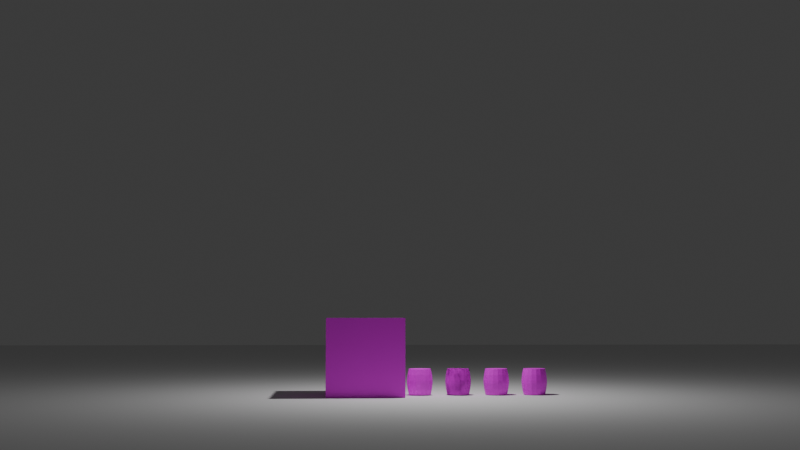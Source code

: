 # Source: uvsection-plane.blend  (saved by Blender 4.2.66; exported with 4.5.12 LTS)
import bpy
from mathutils import Matrix  # noqa: F401  (used for matrix-valued properties, if any)

bpy.ops.wm.read_factory_settings(use_empty=True)
scene = bpy.context.scene
scene.name = 'Scene'

# ---- collections
col_collection = bpy.data.collections.new('Collection'); scene.collection.children.link(col_collection)
col_plane_ref = bpy.data.collections.new('plane ref'); scene.collection.children.link(col_plane_ref)
col_plane = bpy.data.collections.new('plane'); scene.collection.children.link(col_plane)

# ---- images (referenced by path relative to the original .blend; pixels are not part of the script)
import os
ASSET_DIR = os.environ.get("B2B_ASSET_DIR", "")  # directory of the original .blend (textures are referenced by path, not embedded)
HERE = os.path.dirname(os.path.abspath(__file__))  # packed textures are extracted next to this script under _unpacked/

def load_image(name, relpath, width, height, colorspace="sRGB"):
    """Load a texture the original file referenced (path relative to the .blend, or extracted next to this script)."""
    p = next((c for c in (os.path.join(HERE, relpath), os.path.join(ASSET_DIR, relpath)) if relpath and os.path.exists(c)), "")
    if p:
        img = bpy.data.images.load(p, check_existing=True)
        img.name = name
    else:  # same state as the original file: an image datablock whose file is absent (Cycles renders it pink)
        img = bpy.data.images.new(name, width, height)
        img.source = "FILE"
        img.filepath = "//" + (relpath or name)
    img.colorspace_settings.name = colorspace
    return img
img_buildingsderelict0132_600_jpg = load_image('BuildingsDerelict0132_600.jpg', 'BuildingsDerelict0132_600.jpg', 1024, 1024, 'sRGB')
img_istockphoto_600693302_612x612_jpg = load_image('istockphoto-600693302-612x612.jpg', 'istockphoto-600693302-612x612.jpg', 1024, 1024, 'sRGB')
img_spitfire_texture_png = load_image('spitfire-texture.png', 'spitfire-texture.png', 1024, 1024, 'sRGB')

# ---- materials (node trees are filled in below, after node groups)
mat_material = bpy.data.materials.new('Material')
mat_material.alpha_threshold = 0.0
mat_material.use_transparent_shadow = False
mat_material.roughness = 0.5
mat_material.line_color = (0.0, 0.0, 0.0, 1.0)
mat_material_001 = bpy.data.materials.new('Material.001')
mat_plane = bpy.data.materials.new('plane')
mat_plane.alpha_threshold = 0.0
mat_plane.use_transparent_shadow = False
mat_plane.roughness = 0.5
mat_plane.line_color = (0.0, 0.0, 0.0, 1.0)
mat_propeller = bpy.data.materials.new('Propeller')
mat_propeller_base = bpy.data.materials.new('propeller base')
mat_propeller_tip = bpy.data.materials.new('propeller tip')
mat_cockpit = bpy.data.materials.new('cockpit')

# ---- material node trees
mat_material.use_nodes = True; mat_material.node_tree.nodes.clear()
_N = mat_material.node_tree.nodes; _L = mat_material.node_tree.links
n0 = _N.new('ShaderNodeOutputMaterial'); n0.name = 'Material Output'; n0.location = (300, 300)
n1 = _N.new('ShaderNodeBsdfPrincipled'); n1.name = 'Principled BSDF'; n1.location = (10, 300)
n1.inputs[3].default_value = 1.45
n2 = _N.new('ShaderNodeTexImage'); n2.name = 'Image Texture'; n2.location = (-412, 288)
n2.image = img_buildingsderelict0132_600_jpg
_L.new(n1.outputs[0], n0.inputs[0])
_L.new(n2.outputs[0], n1.inputs[0])
n0.is_active_output = True
mat_material_001.use_nodes = True; mat_material_001.node_tree.nodes.clear()
_N = mat_material_001.node_tree.nodes; _L = mat_material_001.node_tree.links
n0 = _N.new('ShaderNodeBsdfPrincipled'); n0.name = 'Principled BSDF'; n0.location = (10, 300)
n1 = _N.new('ShaderNodeOutputMaterial'); n1.name = 'Material Output'; n1.location = (300, 300)
n2 = _N.new('ShaderNodeTexImage'); n2.name = 'Image Texture'; n2.location = (-270, 304)
n2.image = img_istockphoto_600693302_612x612_jpg
n3 = _N.new('ShaderNodeMapping'); n3.name = 'Mapping'; n3.location = (-450, 260)
n4 = _N.new('ShaderNodeTexCoord'); n4.name = 'Texture Coordinate'; n4.location = (-630, 260)
_L.new(n0.outputs[0], n1.inputs[0])
_L.new(n2.outputs[0], n0.inputs[0])
_L.new(n3.outputs[0], n2.inputs[0])
_L.new(n4.outputs[2], n3.inputs[0])
n1.is_active_output = True
mat_plane.use_nodes = True; mat_plane.node_tree.nodes.clear()
_N = mat_plane.node_tree.nodes; _L = mat_plane.node_tree.links
n0 = _N.new('ShaderNodeOutputMaterial'); n0.name = 'Material Output'; n0.location = (300, 300)
n1 = _N.new('ShaderNodeBsdfPrincipled'); n1.name = 'Principled BSDF'; n1.location = (10, 300)
n1.inputs[3].default_value = 1.45
n2 = _N.new('ShaderNodeTexImage'); n2.name = 'Image Texture'; n2.location = (-258, 265)
n2.image = img_spitfire_texture_png
_L.new(n1.outputs[0], n0.inputs[0])
_L.new(n2.outputs[0], n1.inputs[0])
n0.is_active_output = True
mat_propeller.use_nodes = True; mat_propeller.node_tree.nodes.clear()
_N = mat_propeller.node_tree.nodes; _L = mat_propeller.node_tree.links
n0 = _N.new('ShaderNodeBsdfPrincipled'); n0.name = 'Principled BSDF'; n0.location = (10, 300)
n0.inputs[0].default_value = (0.01114, 0.01114, 0.01114, 1.0)
n0.inputs[1].default_value = 0.5
n1 = _N.new('ShaderNodeOutputMaterial'); n1.name = 'Material Output'; n1.location = (300, 300)
_L.new(n0.outputs[0], n1.inputs[0])
n1.is_active_output = True
mat_propeller_base.use_nodes = True; mat_propeller_base.node_tree.nodes.clear()
_N = mat_propeller_base.node_tree.nodes; _L = mat_propeller_base.node_tree.links
n0 = _N.new('ShaderNodeBsdfPrincipled'); n0.name = 'Principled BSDF'; n0.location = (10, 300)
n0.inputs[0].default_value = (0.01207, 0.01207, 0.01207, 1.0)
n0.inputs[1].default_value = 0.5
n1 = _N.new('ShaderNodeOutputMaterial'); n1.name = 'Material Output'; n1.location = (300, 300)
_L.new(n0.outputs[0], n1.inputs[0])
n1.is_active_output = True
mat_propeller_tip.use_nodes = True; mat_propeller_tip.node_tree.nodes.clear()
_N = mat_propeller_tip.node_tree.nodes; _L = mat_propeller_tip.node_tree.links
n0 = _N.new('ShaderNodeBsdfPrincipled'); n0.name = 'Principled BSDF'; n0.location = (10, 300)
n0.inputs[0].default_value = (0.5045, 0.3276, 0.01953, 1.0)
n0.inputs[1].default_value = 0.5
n1 = _N.new('ShaderNodeOutputMaterial'); n1.name = 'Material Output'; n1.location = (300, 300)
_L.new(n0.outputs[0], n1.inputs[0])
n1.is_active_output = True
mat_cockpit.use_nodes = True; mat_cockpit.node_tree.nodes.clear()
_N = mat_cockpit.node_tree.nodes; _L = mat_cockpit.node_tree.links
n0 = _N.new('ShaderNodeBsdfPrincipled'); n0.name = 'Principled BSDF'; n0.location = (10, 300)
n0.inputs[0].default_value = (0.04911, 0.08282, 0.158, 1.0)
n0.inputs[2].default_value = 0.18
n1 = _N.new('ShaderNodeOutputMaterial'); n1.name = 'Material Output'; n1.location = (300, 300)
_L.new(n0.outputs[0], n1.inputs[0])
n1.is_active_output = True

# ---- world
world_world = bpy.data.worlds.new('World'); scene.world = world_world
world_world.use_nodes = True; world_world.node_tree.nodes.clear()
_N = world_world.node_tree.nodes; _L = world_world.node_tree.links
n0 = _N.new('ShaderNodeOutputWorld'); n0.name = 'World Output'; n0.location = (300, 300)
n1 = _N.new('ShaderNodeBackground'); n1.name = 'Background'; n1.location = (10, 300)
n1.inputs[0].default_value = (0.05088, 0.05088, 0.05088, 1.0)
_L.new(n1.outputs[0], n0.inputs[0])
n0.is_active_output = True
world_world.color = (0.05088, 0.05088, 0.05088)
world_world.sun_shadow_jitter_overblur = 0.0

# ---- cameras
cam_camera = bpy.data.cameras.new('Camera')
cam_camera.clip_end = 100.0
cam_camera.ortho_scale = 7.314

# ---- lights
light_light = bpy.data.lights.new('Light', 'POINT')
light_light.energy = 1000.0
light_light.shadow_soft_size = 0.1

# ---- meshes
me_cube_002 = bpy.data.meshes.new('Cube.002')
me_cube_002.from_pydata([(1.0, 1.0, 1.0), (1.0, 1.0, -1.0), (1.0, -1.0, 1.0), (1.0, -1.0, -1.0), (-1.0, 1.0, 1.0), (-1.0, 1.0, -1.0), (-1.0, -1.0, 1.0), (-1.0, -1.0, -1.0)], [], [(0, 4, 6, 2), (3, 2, 6, 7), (7, 6, 4, 5), (5, 1, 3, 7), (1, 0, 2, 3), (5, 4, 0, 1)])
_uv = me_cube_002.uv_layers.new(name='UVMap')
_uv.uv.foreach_set('vector', [0.7212, 0.6486, 0.8222, 0.6486, 0.8222, 0.8148, 0.7212, 0.8148, 0.6201, 0.004022, 0.6201, 0.4693, 0.9364, 0.4693, 0.9364, 0.004022, 0.6422, 0.007378, 0.6422, 0.426, 0.3469, 0.426, 0.3469, 0.007378, 0.125, 0.5, 0.375, 0.5, 0.375, 0.75, 0.125, 0.75, 0.6255, 0.5146, 0.6255, 0.8887, 0.3745, 0.8887, 0.3745, 0.5146, 0.3753, 0.004591, 0.3753, 0.4954, 0.05511, 0.4954, 0.05511, 0.004591])
me_cube_002.materials.append(mat_material)
me_cube_002.use_mirror_vertex_groups = False
me_cube_002.update()
me_cylinder_001 = bpy.data.meshes.new('Cylinder.001')
me_cylinder_001.from_pydata([(0.0, 0.2866, -0.3346), (0.0, 0.2866, 0.3346), (0.1097, 0.2648, -0.3346), (0.1097, 0.2648, 0.3346), (0.2027, 0.2027, -0.3346), (0.2027, 0.2027, 0.3346), (0.2648, 0.1097, -0.3346), (0.2648, 0.1097, 0.3346), (0.2866, 0.0, -0.3346), (0.2866, 0.0, 0.3346), (0.2648, -0.1097, -0.3346), (0.2648, -0.1097, 0.3346), (0.2027, -0.2027, -0.3346), (0.2027, -0.2027, 0.3346), (0.1097, -0.2648, -0.3346), (0.1097, -0.2648, 0.3346), (0.0, -0.2866, -0.3346), (0.0, -0.2866, 0.3346), (-0.1097, -0.2648, -0.3346), (-0.1097, -0.2648, 0.3346), (-0.2027, -0.2027, -0.3346), (-0.2027, -0.2027, 0.3346), (-0.2648, -0.1097, -0.3346), (-0.2648, -0.1097, 0.3346), (-0.2866, 0.0, -0.3346), (-0.2866, 0.0, 0.3346), (-0.2648, 0.1097, -0.3346), (-0.2648, 0.1097, 0.3346), (-0.2027, 0.2027, -0.3346), (-0.2027, 0.2027, 0.3346), (-0.1097, 0.2648, -0.3346), (-0.1097, 0.2648, 0.3346), (1.265e-09, 0.3353, -0.03628), (8.476e-10, 0.3192, -0.1851), (8.476e-10, 0.3192, 0.1851), (1.265e-09, 0.3353, 0.03628), (0.1283, 0.3097, 0.03628), (0.1222, 0.2949, 0.1851), (0.1222, 0.2949, -0.1851), (0.1283, 0.3097, -0.03628), (0.2371, 0.2371, 0.03628), (0.2257, 0.2257, 0.1851), (0.2257, 0.2257, -0.1851), (0.2371, 0.2371, -0.03628), (0.3097, 0.1283, 0.03628), (0.2949, 0.1222, 0.1851), (0.2949, 0.1222, -0.1851), (0.3097, 0.1283, -0.03628), (0.3353, 0.0, 0.03628), (0.3192, 0.0, 0.1851), (0.3192, 0.0, -0.1851), (0.3353, 0.0, -0.03628), (0.3097, -0.1283, 0.03628), (0.2949, -0.1222, 0.1851), (0.2949, -0.1222, -0.1851), (0.3097, -0.1283, -0.03628), (0.2371, -0.2371, 0.03628), (0.2257, -0.2257, 0.1851), (0.2257, -0.2257, -0.1851), (0.2371, -0.2371, -0.03628), (0.1283, -0.3097, 0.03628), (0.1222, -0.2949, 0.1851), (0.1222, -0.2949, -0.1851), (0.1283, -0.3097, -0.03628), (1.265e-09, -0.3353, 0.03628), (8.476e-10, -0.3192, 0.1851), (8.476e-10, -0.3192, -0.1851), (1.265e-09, -0.3353, -0.03628), (-0.1283, -0.3097, 0.03628), (-0.1222, -0.2949, 0.1851), (-0.1222, -0.2949, -0.1851), (-0.1283, -0.3097, -0.03628), (-0.2371, -0.2371, 0.03628), (-0.2257, -0.2257, 0.1851), (-0.2257, -0.2257, -0.1851), (-0.2371, -0.2371, -0.03628), (-0.3097, -0.1283, 0.03628), (-0.2949, -0.1222, 0.1851), (-0.2949, -0.1222, -0.1851), (-0.3097, -0.1283, -0.03628), (-0.3353, 0.0, 0.03628), (-0.3192, 0.0, 0.1851), (-0.3192, 0.0, -0.1851), (-0.3353, 0.0, -0.03628), (-0.3097, 0.1283, 0.03628), (-0.2949, 0.1222, 0.1851), (-0.2949, 0.1222, -0.1851), (-0.3097, 0.1283, -0.03628), (-0.2371, 0.2371, 0.03628), (-0.2257, 0.2257, 0.1851), (-0.2257, 0.2257, -0.1851), (-0.2371, 0.2371, -0.03628), (-0.1283, 0.3097, 0.03628), (-0.1222, 0.2949, 0.1851), (-0.1222, 0.2949, -0.1851), (-0.1283, 0.3097, -0.03628)], [], [(37, 3, 5, 41), (39, 36, 40, 43), (43, 40, 44, 47), (47, 44, 48, 51), (51, 48, 52, 55), (55, 52, 56, 59), (59, 56, 60, 63), (63, 60, 64, 67), (67, 64, 68, 71), (71, 68, 72, 75), (75, 72, 76, 79), (79, 76, 80, 83), (83, 80, 84, 87), (87, 84, 88, 91), (3, 1, 31, 29, 27, 25, 23, 21, 19, 17, 15, 13, 11, 9, 7, 5), (91, 88, 92, 95), (34, 1, 3, 37), (0, 2, 4, 6, 8, 10, 12, 14, 16, 18, 20, 22, 24, 26, 28, 30), (32, 35, 36, 39), (93, 31, 1, 34), (28, 90, 94, 30), (89, 29, 31, 93), (26, 86, 90, 28), (85, 27, 29, 89), (24, 82, 86, 26), (81, 25, 27, 85), (22, 78, 82, 24), (77, 23, 25, 81), (20, 74, 78, 22), (73, 21, 23, 77), (18, 70, 74, 20), (69, 19, 21, 73), (16, 66, 70, 18), (65, 17, 19, 69), (14, 62, 66, 16), (61, 15, 17, 65), (12, 58, 62, 14), (57, 13, 15, 61), (10, 54, 58, 12), (53, 11, 13, 57), (8, 50, 54, 10), (49, 9, 11, 53), (6, 46, 50, 8), (45, 7, 9, 49), (4, 42, 46, 6), (41, 5, 7, 45), (2, 38, 42, 4), (30, 94, 33, 0), (95, 92, 35, 32), (95, 32, 33, 94), (93, 34, 35, 92), (91, 95, 94, 90), (89, 93, 92, 88), (87, 91, 90, 86), (85, 89, 88, 84), (83, 87, 86, 82), (81, 85, 84, 80), (79, 83, 82, 78), (77, 81, 80, 76), (75, 79, 78, 74), (73, 77, 76, 72), (71, 75, 74, 70), (69, 73, 72, 68), (67, 71, 70, 66), (65, 69, 68, 64), (63, 67, 66, 62), (61, 65, 64, 60), (59, 63, 62, 58), (57, 61, 60, 56), (55, 59, 58, 54), (53, 57, 56, 52), (51, 55, 54, 50), (49, 53, 52, 48), (47, 51, 50, 46), (45, 49, 48, 44), (43, 47, 46, 42), (41, 45, 44, 40), (39, 43, 42, 38), (37, 41, 40, 36), (32, 39, 38, 33), (34, 37, 36, 35), (0, 33, 38, 2)])
_uv = me_cylinder_001.uv_layers.new(name='UVMap')
_uv.uv.foreach_set('vector', [1.186, 0.2283, 1.186, 0.0077, 1.323, 0.0077, 1.323, 0.2283, 1.186, 0.5551, 1.186, 0.448, 1.323, 0.448, 1.323, 0.5551, 1.323, 0.5551, 1.323, 0.448, 1.46, 0.448, 1.46, 0.5551, 1.46, 0.5551, 1.46, 0.448, 1.597, 0.448, 1.597, 0.5551, -0.597, 0.5551, -0.597, 0.448, -0.4599, 0.448, -0.4599, 0.5551, -0.4599, 0.5551, -0.4599, 0.448, -0.3228, 0.448, -0.3228, 0.5551, -0.3228, 0.5551, -0.3228, 0.448, -0.1856, 0.448, -0.1856, 0.5551, -0.1856, 0.5551, -0.1856, 0.448, -0.0485, 0.448, -0.0485, 0.5551, -0.0485, 0.5551, -0.0485, 0.448, 0.08862, 0.448, 0.08862, 0.5551, 0.08862, 0.5551, 0.08862, 0.448, 0.2257, 0.448, 0.2257, 0.5551, 0.2257, 0.5551, 0.2257, 0.448, 0.3629, 0.448, 0.3629, 0.5551, 0.3629, 0.5551, 0.3629, 0.448, 0.5, 0.448, 0.5, 0.5551, 0.5, 0.5551, 0.5, 0.448, 0.6371, 0.448, 0.6371, 0.5551, 0.6371, 0.5551, 0.6371, 0.448, 0.7742, 0.448, 0.7742, 0.5551, 0.549, 0.7815, 0.4705, 0.7815, 0.3979, 0.7382, 0.3424, 0.6581, 0.3123, 0.5535, 0.3123, 0.4403, 0.3424, 0.3356, 0.3979, 0.2555, 0.4705, 0.2122, 0.549, 0.2122, 0.6215, 0.2555, 0.6771, 0.3356, 0.7071, 0.4403, 0.7071, 0.5535, 0.6771, 0.6581, 0.6215, 0.7382, 0.7742, 0.5551, 0.7742, 0.448, 0.9114, 0.448, 0.9114, 0.5551, 1.048, 0.2283, 1.048, 0.0077, 1.186, 0.0077, 1.186, 0.2283, 0.7958, 0.5532, 0.7522, 0.6583, 0.6718, 0.7388, 0.5666, 0.7823, 0.4528, 0.7823, 0.3477, 0.7388, 0.2672, 0.6583, 0.2237, 0.5532, 0.2237, 0.4394, 0.2672, 0.3342, 0.3477, 0.2538, 0.4528, 0.2102, 0.5666, 0.2102, 0.6718, 0.2538, 0.7522, 0.3342, 0.7958, 0.4394, 1.048, 0.5551, 1.048, 0.448, 1.186, 0.448, 1.186, 0.5551, 0.9114, 0.2283, 0.9114, 0.0077, 1.048, 0.0077, 1.048, 0.2283, 0.7742, 0.9954, 0.7742, 0.7748, 0.9114, 0.7748, 0.9114, 0.9954, 0.7742, 0.2283, 0.7742, 0.0077, 0.9114, 0.0077, 0.9114, 0.2283, 0.6371, 0.9954, 0.6371, 0.7748, 0.7742, 0.7748, 0.7742, 0.9954, 0.6371, 0.2283, 0.6371, 0.0077, 0.7742, 0.0077, 0.7742, 0.2283, 0.5, 0.9954, 0.5, 0.7748, 0.6371, 0.7748, 0.6371, 0.9954, 0.5, 0.2283, 0.5, 0.0077, 0.6371, 0.0077, 0.6371, 0.2283, 0.3629, 0.9954, 0.3629, 0.7748, 0.5, 0.7748, 0.5, 0.9954, 0.3629, 0.2283, 0.3629, 0.0077, 0.5, 0.0077, 0.5, 0.2283, 0.2257, 0.9954, 0.2257, 0.7748, 0.3629, 0.7748, 0.3629, 0.9954, 0.2257, 0.2283, 0.2257, 0.0077, 0.3629, 0.0077, 0.3629, 0.2283, 0.08862, 0.9954, 0.08862, 0.7748, 0.2257, 0.7748, 0.2257, 0.9954, 0.08862, 0.2283, 0.08862, 0.0077, 0.2257, 0.0077, 0.2257, 0.2283, -0.0485, 0.9954, -0.0485, 0.7748, 0.08862, 0.7748, 0.08862, 0.9954, -0.0485, 0.2283, -0.0485, 0.007701, 0.08862, 0.0077, 0.08862, 0.2283, -0.1856, 0.9954, -0.1856, 0.7748, -0.0485, 0.7748, -0.0485, 0.9954, -0.1856, 0.2283, -0.1856, 0.007701, -0.0485, 0.007701, -0.0485, 0.2283, -0.3228, 0.9954, -0.3228, 0.7748, -0.1856, 0.7748, -0.1856, 0.9954, -0.3228, 0.2283, -0.3228, 0.007701, -0.1856, 0.007701, -0.1856, 0.2283, -0.4599, 0.9954, -0.4599, 0.7748, -0.3228, 0.7748, -0.3228, 0.9954, -0.4599, 0.2283, -0.4599, 0.007701, -0.3228, 0.007701, -0.3228, 0.2283, -0.597, 0.9954, -0.597, 0.7748, -0.4599, 0.7748, -0.4599, 0.9954, -0.597, 0.2283, -0.597, 0.007701, -0.4599, 0.007701, -0.4599, 0.2283, 1.46, 0.9954, 1.46, 0.7748, 1.597, 0.7748, 1.597, 0.9954, 1.46, 0.2283, 1.46, 0.0077, 1.597, 0.0077, 1.597, 0.2283, 1.323, 0.9954, 1.323, 0.7748, 1.46, 0.7748, 1.46, 0.9954, 1.323, 0.2283, 1.323, 0.0077, 1.46, 0.0077, 1.46, 0.2283, 1.186, 0.9954, 1.186, 0.7748, 1.323, 0.7748, 1.323, 0.9954, 0.9114, 0.9954, 0.9114, 0.7748, 1.048, 0.7748, 1.048, 0.9954, 0.9114, 0.5551, 0.9114, 0.448, 1.048, 0.448, 1.048, 0.5551, 0.9114, 0.5551, 1.048, 0.5551, 1.048, 0.7748, 0.9114, 0.7748, 0.9114, 0.2283, 1.048, 0.2283, 1.048, 0.448, 0.9114, 0.448, 0.7742, 0.5551, 0.9114, 0.5551, 0.9114, 0.7748, 0.7742, 0.7748, 0.7742, 0.2283, 0.9114, 0.2283, 0.9114, 0.448, 0.7742, 0.448, 0.6371, 0.5551, 0.7742, 0.5551, 0.7742, 0.7748, 0.6371, 0.7748, 0.6371, 0.2283, 0.7742, 0.2283, 0.7742, 0.448, 0.6371, 0.448, 0.5, 0.5551, 0.6371, 0.5551, 0.6371, 0.7748, 0.5, 0.7748, 0.5, 0.2283, 0.6371, 0.2283, 0.6371, 0.448, 0.5, 0.448, 0.3629, 0.5551, 0.5, 0.5551, 0.5, 0.7748, 0.3629, 0.7748, 0.3629, 0.2283, 0.5, 0.2283, 0.5, 0.448, 0.3629, 0.448, 0.2257, 0.5551, 0.3629, 0.5551, 0.3629, 0.7748, 0.2257, 0.7748, 0.2257, 0.2283, 0.3629, 0.2283, 0.3629, 0.448, 0.2257, 0.448, 0.08862, 0.5551, 0.2257, 0.5551, 0.2257, 0.7748, 0.08862, 0.7748, 0.08862, 0.2283, 0.2257, 0.2283, 0.2257, 0.448, 0.08862, 0.448, -0.0485, 0.5551, 0.08862, 0.5551, 0.08862, 0.7748, -0.0485, 0.7748, -0.0485, 0.2283, 0.08862, 0.2283, 0.08862, 0.448, -0.0485, 0.448, -0.1856, 0.5551, -0.0485, 0.5551, -0.0485, 0.7748, -0.1856, 0.7748, -0.1856, 0.2283, -0.0485, 0.2283, -0.0485, 0.448, -0.1856, 0.448, -0.3228, 0.5551, -0.1856, 0.5551, -0.1856, 0.7748, -0.3228, 0.7748, -0.3228, 0.2283, -0.1856, 0.2283, -0.1856, 0.448, -0.3228, 0.448, -0.4599, 0.5551, -0.3228, 0.5551, -0.3228, 0.7748, -0.4599, 0.7748, -0.4599, 0.2283, -0.3228, 0.2283, -0.3228, 0.448, -0.4599, 0.448, -0.597, 0.5551, -0.4599, 0.5551, -0.4599, 0.7748, -0.597, 0.7748, -0.597, 0.2283, -0.4599, 0.2283, -0.4599, 0.448, -0.597, 0.448, 1.46, 0.5551, 1.597, 0.5551, 1.597, 0.7748, 1.46, 0.7748, 1.46, 0.2283, 1.597, 0.2283, 1.597, 0.448, 1.46, 0.448, 1.323, 0.5551, 1.46, 0.5551, 1.46, 0.7748, 1.323, 0.7748, 1.323, 0.2283, 1.46, 0.2283, 1.46, 0.448, 1.323, 0.448, 1.186, 0.5551, 1.323, 0.5551, 1.323, 0.7748, 1.186, 0.7748, 1.186, 0.2283, 1.323, 0.2283, 1.323, 0.448, 1.186, 0.448, 1.048, 0.5551, 1.186, 0.5551, 1.186, 0.7748, 1.048, 0.7748, 1.048, 0.2283, 1.186, 0.2283, 1.186, 0.448, 1.048, 0.448, 1.048, 0.9954, 1.048, 0.7748, 1.186, 0.7748, 1.186, 0.9954])
me_cylinder_001.materials.append(mat_material_001)
me_cylinder_001.update()
me_plane_001 = bpy.data.meshes.new('Plane.001')
me_plane_001.from_pydata([(-1.0, -1.0, 0.0), (1.0, -1.0, 0.0), (-1.0, 1.0, 0.0), (1.0, 1.0, 0.0)], [], [(0, 1, 3, 2)])
_uv = me_plane_001.uv_layers.new(name='UVMap')
_uv.uv.foreach_set('vector', [0.0, 0.0, 1.0, 0.0, 1.0, 1.0, 0.0, 1.0])
me_plane_001.update()
me_cylinder_002 = bpy.data.meshes.new('Cylinder.002')
me_cylinder_002.from_pydata([(0.0, 0.2866, -0.3346), (0.0, 0.2866, 0.3346), (0.1097, 0.2648, -0.3346), (0.1097, 0.2648, 0.3346), (0.2027, 0.2027, -0.3346), (0.2027, 0.2027, 0.3346), (0.2648, 0.1097, -0.3346), (0.2648, 0.1097, 0.3346), (0.2866, 0.0, -0.3346), (0.2866, 0.0, 0.3346), (0.2648, -0.1097, -0.3346), (0.2648, -0.1097, 0.3346), (0.2027, -0.2027, -0.3346), (0.2027, -0.2027, 0.3346), (0.1097, -0.2648, -0.3346), (0.1097, -0.2648, 0.3346), (0.0, -0.2866, -0.3346), (0.0, -0.2866, 0.3346), (-0.1097, -0.2648, -0.3346), (-0.1097, -0.2648, 0.3346), (-0.2027, -0.2027, -0.3346), (-0.2027, -0.2027, 0.3346), (-0.2648, -0.1097, -0.3346), (-0.2648, -0.1097, 0.3346), (-0.2866, 0.0, -0.3346), (-0.2866, 0.0, 0.3346), (-0.2648, 0.1097, -0.3346), (-0.2648, 0.1097, 0.3346), (-0.2027, 0.2027, -0.3346), (-0.2027, 0.2027, 0.3346), (-0.1097, 0.2648, -0.3346), (-0.1097, 0.2648, 0.3346), (1.265e-09, 0.3353, -0.03628), (8.476e-10, 0.3192, -0.1851), (8.476e-10, 0.3192, 0.1851), (1.265e-09, 0.3353, 0.03628), (0.1283, 0.3097, 0.03628), (0.1222, 0.2949, 0.1851), (0.1222, 0.2949, -0.1851), (0.1283, 0.3097, -0.03628), (0.2371, 0.2371, 0.03628), (0.2257, 0.2257, 0.1851), (0.2257, 0.2257, -0.1851), (0.2371, 0.2371, -0.03628), (0.3097, 0.1283, 0.03628), (0.2949, 0.1222, 0.1851), (0.2949, 0.1222, -0.1851), (0.3097, 0.1283, -0.03628), (0.3353, 0.0, 0.03628), (0.3192, 0.0, 0.1851), (0.3192, 0.0, -0.1851), (0.3353, 0.0, -0.03628), (0.3097, -0.1283, 0.03628), (0.2949, -0.1222, 0.1851), (0.2949, -0.1222, -0.1851), (0.3097, -0.1283, -0.03628), (0.2371, -0.2371, 0.03628), (0.2257, -0.2257, 0.1851), (0.2257, -0.2257, -0.1851), (0.2371, -0.2371, -0.03628), (0.1283, -0.3097, 0.03628), (0.1222, -0.2949, 0.1851), (0.1222, -0.2949, -0.1851), (0.1283, -0.3097, -0.03628), (1.265e-09, -0.3353, 0.03628), (8.476e-10, -0.3192, 0.1851), (8.476e-10, -0.3192, -0.1851), (1.265e-09, -0.3353, -0.03628), (-0.1283, -0.3097, 0.03628), (-0.1222, -0.2949, 0.1851), (-0.1222, -0.2949, -0.1851), (-0.1283, -0.3097, -0.03628), (-0.2371, -0.2371, 0.03628), (-0.2257, -0.2257, 0.1851), (-0.2257, -0.2257, -0.1851), (-0.2371, -0.2371, -0.03628), (-0.3097, -0.1283, 0.03628), (-0.2949, -0.1222, 0.1851), (-0.2949, -0.1222, -0.1851), (-0.3097, -0.1283, -0.03628), (-0.3353, 0.0, 0.03628), (-0.3192, 0.0, 0.1851), (-0.3192, 0.0, -0.1851), (-0.3353, 0.0, -0.03628), (-0.3097, 0.1283, 0.03628), (-0.2949, 0.1222, 0.1851), (-0.2949, 0.1222, -0.1851), (-0.3097, 0.1283, -0.03628), (-0.2371, 0.2371, 0.03628), (-0.2257, 0.2257, 0.1851), (-0.2257, 0.2257, -0.1851), (-0.2371, 0.2371, -0.03628), (-0.1283, 0.3097, 0.03628), (-0.1222, 0.2949, 0.1851), (-0.1222, 0.2949, -0.1851), (-0.1283, 0.3097, -0.03628)], [], [(37, 3, 5, 41), (39, 36, 40, 43), (43, 40, 44, 47), (47, 44, 48, 51), (51, 48, 52, 55), (55, 52, 56, 59), (59, 56, 60, 63), (63, 60, 64, 67), (67, 64, 68, 71), (71, 68, 72, 75), (75, 72, 76, 79), (79, 76, 80, 83), (83, 80, 84, 87), (87, 84, 88, 91), (3, 1, 31, 29, 27, 25, 23, 21, 19, 17, 15, 13, 11, 9, 7, 5), (91, 88, 92, 95), (34, 1, 3, 37), (0, 2, 4, 6, 8, 10, 12, 14, 16, 18, 20, 22, 24, 26, 28, 30), (32, 35, 36, 39), (93, 31, 1, 34), (28, 90, 94, 30), (89, 29, 31, 93), (26, 86, 90, 28), (85, 27, 29, 89), (24, 82, 86, 26), (81, 25, 27, 85), (22, 78, 82, 24), (77, 23, 25, 81), (20, 74, 78, 22), (73, 21, 23, 77), (18, 70, 74, 20), (69, 19, 21, 73), (16, 66, 70, 18), (65, 17, 19, 69), (14, 62, 66, 16), (61, 15, 17, 65), (12, 58, 62, 14), (57, 13, 15, 61), (10, 54, 58, 12), (53, 11, 13, 57), (8, 50, 54, 10), (49, 9, 11, 53), (6, 46, 50, 8), (45, 7, 9, 49), (4, 42, 46, 6), (41, 5, 7, 45), (2, 38, 42, 4), (30, 94, 33, 0), (95, 92, 35, 32), (95, 32, 33, 94), (93, 34, 35, 92), (91, 95, 94, 90), (89, 93, 92, 88), (87, 91, 90, 86), (85, 89, 88, 84), (83, 87, 86, 82), (81, 85, 84, 80), (79, 83, 82, 78), (77, 81, 80, 76), (75, 79, 78, 74), (73, 77, 76, 72), (71, 75, 74, 70), (69, 73, 72, 68), (67, 71, 70, 66), (65, 69, 68, 64), (63, 67, 66, 62), (61, 65, 64, 60), (59, 63, 62, 58), (57, 61, 60, 56), (55, 59, 58, 54), (53, 57, 56, 52), (51, 55, 54, 50), (49, 53, 52, 48), (47, 51, 50, 46), (45, 49, 48, 44), (43, 47, 46, 42), (41, 45, 44, 40), (39, 43, 42, 38), (37, 41, 40, 36), (32, 39, 38, 33), (34, 37, 36, 35), (0, 33, 38, 2)])
_uv = me_cylinder_002.uv_layers.new(name='UVMap')
_uv.uv.foreach_set('vector', [1.186, 0.2283, 1.186, 0.0077, 1.323, 0.0077, 1.323, 0.2283, 1.186, 0.5551, 1.186, 0.448, 1.323, 0.448, 1.323, 0.5551, 1.323, 0.5551, 1.323, 0.448, 1.46, 0.448, 1.46, 0.5551, 1.46, 0.5551, 1.46, 0.448, 1.597, 0.448, 1.597, 0.5551, -0.597, 0.5551, -0.597, 0.448, -0.4599, 0.448, -0.4599, 0.5551, -0.4599, 0.5551, -0.4599, 0.448, -0.3228, 0.448, -0.3228, 0.5551, -0.3228, 0.5551, -0.3228, 0.448, -0.1856, 0.448, -0.1856, 0.5551, -0.1856, 0.5551, -0.1856, 0.448, -0.0485, 0.448, -0.0485, 0.5551, -0.0485, 0.5551, -0.0485, 0.448, 0.08862, 0.448, 0.08862, 0.5551, 0.08862, 0.5551, 0.08862, 0.448, 0.2257, 0.448, 0.2257, 0.5551, 0.2257, 0.5551, 0.2257, 0.448, 0.3629, 0.448, 0.3629, 0.5551, 0.3629, 0.5551, 0.3629, 0.448, 0.5, 0.448, 0.5, 0.5551, 0.5, 0.5551, 0.5, 0.448, 0.6371, 0.448, 0.6371, 0.5551, 0.6371, 0.5551, 0.6371, 0.448, 0.7742, 0.448, 0.7742, 0.5551, 0.549, 0.7815, 0.4705, 0.7815, 0.3979, 0.7382, 0.3424, 0.6581, 0.3123, 0.5535, 0.3123, 0.4403, 0.3424, 0.3356, 0.3979, 0.2555, 0.4705, 0.2122, 0.549, 0.2122, 0.6215, 0.2555, 0.6771, 0.3356, 0.7071, 0.4403, 0.7071, 0.5535, 0.6771, 0.6581, 0.6215, 0.7382, 0.7742, 0.5551, 0.7742, 0.448, 0.9114, 0.448, 0.9114, 0.5551, 1.048, 0.2283, 1.048, 0.0077, 1.186, 0.0077, 1.186, 0.2283, 0.7958, 0.5532, 0.7522, 0.6583, 0.6718, 0.7388, 0.5666, 0.7823, 0.4528, 0.7823, 0.3477, 0.7388, 0.2672, 0.6583, 0.2237, 0.5532, 0.2237, 0.4394, 0.2672, 0.3342, 0.3477, 0.2538, 0.4528, 0.2102, 0.5666, 0.2102, 0.6718, 0.2538, 0.7522, 0.3342, 0.7958, 0.4394, 1.048, 0.5551, 1.048, 0.448, 1.186, 0.448, 1.186, 0.5551, 0.9114, 0.2283, 0.9114, 0.0077, 1.048, 0.0077, 1.048, 0.2283, 0.7742, 0.9954, 0.7742, 0.7748, 0.9114, 0.7748, 0.9114, 0.9954, 0.7742, 0.2283, 0.7742, 0.0077, 0.9114, 0.0077, 0.9114, 0.2283, 0.6371, 0.9954, 0.6371, 0.7748, 0.7742, 0.7748, 0.7742, 0.9954, 0.6371, 0.2283, 0.6371, 0.0077, 0.7742, 0.0077, 0.7742, 0.2283, 0.5, 0.9954, 0.5, 0.7748, 0.6371, 0.7748, 0.6371, 0.9954, 0.5, 0.2283, 0.5, 0.0077, 0.6371, 0.0077, 0.6371, 0.2283, 0.3629, 0.9954, 0.3629, 0.7748, 0.5, 0.7748, 0.5, 0.9954, 0.3629, 0.2283, 0.3629, 0.0077, 0.5, 0.0077, 0.5, 0.2283, 0.2257, 0.9954, 0.2257, 0.7748, 0.3629, 0.7748, 0.3629, 0.9954, 0.2257, 0.2283, 0.2257, 0.0077, 0.3629, 0.0077, 0.3629, 0.2283, 0.08862, 0.9954, 0.08862, 0.7748, 0.2257, 0.7748, 0.2257, 0.9954, 0.08862, 0.2283, 0.08862, 0.0077, 0.2257, 0.0077, 0.2257, 0.2283, -0.0485, 0.9954, -0.0485, 0.7748, 0.08862, 0.7748, 0.08862, 0.9954, -0.0485, 0.2283, -0.0485, 0.007701, 0.08862, 0.0077, 0.08862, 0.2283, -0.1856, 0.9954, -0.1856, 0.7748, -0.0485, 0.7748, -0.0485, 0.9954, -0.1856, 0.2283, -0.1856, 0.007701, -0.0485, 0.007701, -0.0485, 0.2283, -0.3228, 0.9954, -0.3228, 0.7748, -0.1856, 0.7748, -0.1856, 0.9954, -0.3228, 0.2283, -0.3228, 0.007701, -0.1856, 0.007701, -0.1856, 0.2283, -0.4599, 0.9954, -0.4599, 0.7748, -0.3228, 0.7748, -0.3228, 0.9954, -0.4599, 0.2283, -0.4599, 0.007701, -0.3228, 0.007701, -0.3228, 0.2283, -0.597, 0.9954, -0.597, 0.7748, -0.4599, 0.7748, -0.4599, 0.9954, -0.597, 0.2283, -0.597, 0.007701, -0.4599, 0.007701, -0.4599, 0.2283, 1.46, 0.9954, 1.46, 0.7748, 1.597, 0.7748, 1.597, 0.9954, 1.46, 0.2283, 1.46, 0.0077, 1.597, 0.0077, 1.597, 0.2283, 1.323, 0.9954, 1.323, 0.7748, 1.46, 0.7748, 1.46, 0.9954, 1.323, 0.2283, 1.323, 0.0077, 1.46, 0.0077, 1.46, 0.2283, 1.186, 0.9954, 1.186, 0.7748, 1.323, 0.7748, 1.323, 0.9954, 0.9114, 0.9954, 0.9114, 0.7748, 1.048, 0.7748, 1.048, 0.9954, 0.9114, 0.5551, 0.9114, 0.448, 1.048, 0.448, 1.048, 0.5551, 0.9114, 0.5551, 1.048, 0.5551, 1.048, 0.7748, 0.9114, 0.7748, 0.9114, 0.2283, 1.048, 0.2283, 1.048, 0.448, 0.9114, 0.448, 0.7742, 0.5551, 0.9114, 0.5551, 0.9114, 0.7748, 0.7742, 0.7748, 0.7742, 0.2283, 0.9114, 0.2283, 0.9114, 0.448, 0.7742, 0.448, 0.6371, 0.5551, 0.7742, 0.5551, 0.7742, 0.7748, 0.6371, 0.7748, 0.6371, 0.2283, 0.7742, 0.2283, 0.7742, 0.448, 0.6371, 0.448, 0.5, 0.5551, 0.6371, 0.5551, 0.6371, 0.7748, 0.5, 0.7748, 0.5, 0.2283, 0.6371, 0.2283, 0.6371, 0.448, 0.5, 0.448, 0.3629, 0.5551, 0.5, 0.5551, 0.5, 0.7748, 0.3629, 0.7748, 0.3629, 0.2283, 0.5, 0.2283, 0.5, 0.448, 0.3629, 0.448, 0.2257, 0.5551, 0.3629, 0.5551, 0.3629, 0.7748, 0.2257, 0.7748, 0.2257, 0.2283, 0.3629, 0.2283, 0.3629, 0.448, 0.2257, 0.448, 0.08862, 0.5551, 0.2257, 0.5551, 0.2257, 0.7748, 0.08862, 0.7748, 0.08862, 0.2283, 0.2257, 0.2283, 0.2257, 0.448, 0.08862, 0.448, -0.0485, 0.5551, 0.08862, 0.5551, 0.08862, 0.7748, -0.0485, 0.7748, -0.0485, 0.2283, 0.08862, 0.2283, 0.08862, 0.448, -0.0485, 0.448, -0.1856, 0.5551, -0.0485, 0.5551, -0.0485, 0.7748, -0.1856, 0.7748, -0.1856, 0.2283, -0.0485, 0.2283, -0.0485, 0.448, -0.1856, 0.448, -0.3228, 0.5551, -0.1856, 0.5551, -0.1856, 0.7748, -0.3228, 0.7748, -0.3228, 0.2283, -0.1856, 0.2283, -0.1856, 0.448, -0.3228, 0.448, -0.4599, 0.5551, -0.3228, 0.5551, -0.3228, 0.7748, -0.4599, 0.7748, -0.4599, 0.2283, -0.3228, 0.2283, -0.3228, 0.448, -0.4599, 0.448, -0.597, 0.5551, -0.4599, 0.5551, -0.4599, 0.7748, -0.597, 0.7748, -0.597, 0.2283, -0.4599, 0.2283, -0.4599, 0.448, -0.597, 0.448, 1.46, 0.5551, 1.597, 0.5551, 1.597, 0.7748, 1.46, 0.7748, 1.46, 0.2283, 1.597, 0.2283, 1.597, 0.448, 1.46, 0.448, 1.323, 0.5551, 1.46, 0.5551, 1.46, 0.7748, 1.323, 0.7748, 1.323, 0.2283, 1.46, 0.2283, 1.46, 0.448, 1.323, 0.448, 1.186, 0.5551, 1.323, 0.5551, 1.323, 0.7748, 1.186, 0.7748, 1.186, 0.2283, 1.323, 0.2283, 1.323, 0.448, 1.186, 0.448, 1.048, 0.5551, 1.186, 0.5551, 1.186, 0.7748, 1.048, 0.7748, 1.048, 0.2283, 1.186, 0.2283, 1.186, 0.448, 1.048, 0.448, 1.048, 0.9954, 1.048, 0.7748, 1.186, 0.7748, 1.186, 0.9954])
me_cylinder_002.materials.append(mat_material_001)
me_cylinder_002.update()
me_cylinder_003 = bpy.data.meshes.new('Cylinder.003')
me_cylinder_003.from_pydata([(0.0, 0.2866, -0.3346), (0.0, 0.2866, 0.3346), (0.1097, 0.2648, -0.3346), (0.1097, 0.2648, 0.3346), (0.2027, 0.2027, -0.3346), (0.2027, 0.2027, 0.3346), (0.2648, 0.1097, -0.3346), (0.2648, 0.1097, 0.3346), (0.2866, 0.0, -0.3346), (0.2866, 0.0, 0.3346), (0.2648, -0.1097, -0.3346), (0.2648, -0.1097, 0.3346), (0.2027, -0.2027, -0.3346), (0.2027, -0.2027, 0.3346), (0.1097, -0.2648, -0.3346), (0.1097, -0.2648, 0.3346), (0.0, -0.2866, -0.3346), (0.0, -0.2866, 0.3346), (-0.1097, -0.2648, -0.3346), (-0.1097, -0.2648, 0.3346), (-0.2027, -0.2027, -0.3346), (-0.2027, -0.2027, 0.3346), (-0.2648, -0.1097, -0.3346), (-0.2648, -0.1097, 0.3346), (-0.2866, 0.0, -0.3346), (-0.2866, 0.0, 0.3346), (-0.2648, 0.1097, -0.3346), (-0.2648, 0.1097, 0.3346), (-0.2027, 0.2027, -0.3346), (-0.2027, 0.2027, 0.3346), (-0.1097, 0.2648, -0.3346), (-0.1097, 0.2648, 0.3346), (1.265e-09, 0.3353, -0.03628), (8.476e-10, 0.3192, -0.1851), (8.476e-10, 0.3192, 0.1851), (1.265e-09, 0.3353, 0.03628), (0.1283, 0.3097, 0.03628), (0.1222, 0.2949, 0.1851), (0.1222, 0.2949, -0.1851), (0.1283, 0.3097, -0.03628), (0.2371, 0.2371, 0.03628), (0.2257, 0.2257, 0.1851), (0.2257, 0.2257, -0.1851), (0.2371, 0.2371, -0.03628), (0.3097, 0.1283, 0.03628), (0.2949, 0.1222, 0.1851), (0.2949, 0.1222, -0.1851), (0.3097, 0.1283, -0.03628), (0.3353, 0.0, 0.03628), (0.3192, 0.0, 0.1851), (0.3192, 0.0, -0.1851), (0.3353, 0.0, -0.03628), (0.3097, -0.1283, 0.03628), (0.2949, -0.1222, 0.1851), (0.2949, -0.1222, -0.1851), (0.3097, -0.1283, -0.03628), (0.2371, -0.2371, 0.03628), (0.2257, -0.2257, 0.1851), (0.2257, -0.2257, -0.1851), (0.2371, -0.2371, -0.03628), (0.1283, -0.3097, 0.03628), (0.1222, -0.2949, 0.1851), (0.1222, -0.2949, -0.1851), (0.1283, -0.3097, -0.03628), (1.265e-09, -0.3353, 0.03628), (8.476e-10, -0.3192, 0.1851), (8.476e-10, -0.3192, -0.1851), (1.265e-09, -0.3353, -0.03628), (-0.1283, -0.3097, 0.03628), (-0.1222, -0.2949, 0.1851), (-0.1222, -0.2949, -0.1851), (-0.1283, -0.3097, -0.03628), (-0.2371, -0.2371, 0.03628), (-0.2257, -0.2257, 0.1851), (-0.2257, -0.2257, -0.1851), (-0.2371, -0.2371, -0.03628), (-0.3097, -0.1283, 0.03628), (-0.2949, -0.1222, 0.1851), (-0.2949, -0.1222, -0.1851), (-0.3097, -0.1283, -0.03628), (-0.3353, 0.0, 0.03628), (-0.3192, 0.0, 0.1851), (-0.3192, 0.0, -0.1851), (-0.3353, 0.0, -0.03628), (-0.3097, 0.1283, 0.03628), (-0.2949, 0.1222, 0.1851), (-0.2949, 0.1222, -0.1851), (-0.3097, 0.1283, -0.03628), (-0.2371, 0.2371, 0.03628), (-0.2257, 0.2257, 0.1851), (-0.2257, 0.2257, -0.1851), (-0.2371, 0.2371, -0.03628), (-0.1283, 0.3097, 0.03628), (-0.1222, 0.2949, 0.1851), (-0.1222, 0.2949, -0.1851), (-0.1283, 0.3097, -0.03628)], [], [(37, 3, 5, 41), (39, 36, 40, 43), (43, 40, 44, 47), (47, 44, 48, 51), (51, 48, 52, 55), (55, 52, 56, 59), (59, 56, 60, 63), (63, 60, 64, 67), (67, 64, 68, 71), (71, 68, 72, 75), (75, 72, 76, 79), (79, 76, 80, 83), (83, 80, 84, 87), (87, 84, 88, 91), (3, 1, 31, 29, 27, 25, 23, 21, 19, 17, 15, 13, 11, 9, 7, 5), (91, 88, 92, 95), (34, 1, 3, 37), (0, 2, 4, 6, 8, 10, 12, 14, 16, 18, 20, 22, 24, 26, 28, 30), (32, 35, 36, 39), (93, 31, 1, 34), (28, 90, 94, 30), (89, 29, 31, 93), (26, 86, 90, 28), (85, 27, 29, 89), (24, 82, 86, 26), (81, 25, 27, 85), (22, 78, 82, 24), (77, 23, 25, 81), (20, 74, 78, 22), (73, 21, 23, 77), (18, 70, 74, 20), (69, 19, 21, 73), (16, 66, 70, 18), (65, 17, 19, 69), (14, 62, 66, 16), (61, 15, 17, 65), (12, 58, 62, 14), (57, 13, 15, 61), (10, 54, 58, 12), (53, 11, 13, 57), (8, 50, 54, 10), (49, 9, 11, 53), (6, 46, 50, 8), (45, 7, 9, 49), (4, 42, 46, 6), (41, 5, 7, 45), (2, 38, 42, 4), (30, 94, 33, 0), (95, 92, 35, 32), (95, 32, 33, 94), (93, 34, 35, 92), (91, 95, 94, 90), (89, 93, 92, 88), (87, 91, 90, 86), (85, 89, 88, 84), (83, 87, 86, 82), (81, 85, 84, 80), (79, 83, 82, 78), (77, 81, 80, 76), (75, 79, 78, 74), (73, 77, 76, 72), (71, 75, 74, 70), (69, 73, 72, 68), (67, 71, 70, 66), (65, 69, 68, 64), (63, 67, 66, 62), (61, 65, 64, 60), (59, 63, 62, 58), (57, 61, 60, 56), (55, 59, 58, 54), (53, 57, 56, 52), (51, 55, 54, 50), (49, 53, 52, 48), (47, 51, 50, 46), (45, 49, 48, 44), (43, 47, 46, 42), (41, 45, 44, 40), (39, 43, 42, 38), (37, 41, 40, 36), (32, 39, 38, 33), (34, 37, 36, 35), (0, 33, 38, 2)])
_uv = me_cylinder_003.uv_layers.new(name='UVMap')
_uv.uv.foreach_set('vector', [1.186, 0.2283, 1.186, 0.0077, 1.323, 0.0077, 1.323, 0.2283, 1.186, 0.5551, 1.186, 0.448, 1.323, 0.448, 1.323, 0.5551, 1.323, 0.5551, 1.323, 0.448, 1.46, 0.448, 1.46, 0.5551, 1.46, 0.5551, 1.46, 0.448, 1.597, 0.448, 1.597, 0.5551, -0.597, 0.5551, -0.597, 0.448, -0.4599, 0.448, -0.4599, 0.5551, -0.4599, 0.5551, -0.4599, 0.448, -0.3228, 0.448, -0.3228, 0.5551, -0.3228, 0.5551, -0.3228, 0.448, -0.1856, 0.448, -0.1856, 0.5551, -0.1856, 0.5551, -0.1856, 0.448, -0.0485, 0.448, -0.0485, 0.5551, -0.0485, 0.5551, -0.0485, 0.448, 0.08862, 0.448, 0.08862, 0.5551, 0.08862, 0.5551, 0.08862, 0.448, 0.2257, 0.448, 0.2257, 0.5551, 0.2257, 0.5551, 0.2257, 0.448, 0.3629, 0.448, 0.3629, 0.5551, 0.3629, 0.5551, 0.3629, 0.448, 0.5, 0.448, 0.5, 0.5551, 0.5, 0.5551, 0.5, 0.448, 0.6371, 0.448, 0.6371, 0.5551, 0.6371, 0.5551, 0.6371, 0.448, 0.7742, 0.448, 0.7742, 0.5551, 0.549, 0.7815, 0.4705, 0.7815, 0.3979, 0.7382, 0.3424, 0.6581, 0.3123, 0.5535, 0.3123, 0.4403, 0.3424, 0.3356, 0.3979, 0.2555, 0.4705, 0.2122, 0.549, 0.2122, 0.6215, 0.2555, 0.6771, 0.3356, 0.7071, 0.4403, 0.7071, 0.5535, 0.6771, 0.6581, 0.6215, 0.7382, 0.7742, 0.5551, 0.7742, 0.448, 0.9114, 0.448, 0.9114, 0.5551, 1.048, 0.2283, 1.048, 0.0077, 1.186, 0.0077, 1.186, 0.2283, 0.7958, 0.5532, 0.7522, 0.6583, 0.6718, 0.7388, 0.5666, 0.7823, 0.4528, 0.7823, 0.3477, 0.7388, 0.2672, 0.6583, 0.2237, 0.5532, 0.2237, 0.4394, 0.2672, 0.3342, 0.3477, 0.2538, 0.4528, 0.2102, 0.5666, 0.2102, 0.6718, 0.2538, 0.7522, 0.3342, 0.7958, 0.4394, 1.048, 0.5551, 1.048, 0.448, 1.186, 0.448, 1.186, 0.5551, 0.9114, 0.2283, 0.9114, 0.0077, 1.048, 0.0077, 1.048, 0.2283, 0.7742, 0.9954, 0.7742, 0.7748, 0.9114, 0.7748, 0.9114, 0.9954, 0.7742, 0.2283, 0.7742, 0.0077, 0.9114, 0.0077, 0.9114, 0.2283, 0.6371, 0.9954, 0.6371, 0.7748, 0.7742, 0.7748, 0.7742, 0.9954, 0.6371, 0.2283, 0.6371, 0.0077, 0.7742, 0.0077, 0.7742, 0.2283, 0.5, 0.9954, 0.5, 0.7748, 0.6371, 0.7748, 0.6371, 0.9954, 0.5, 0.2283, 0.5, 0.0077, 0.6371, 0.0077, 0.6371, 0.2283, 0.3629, 0.9954, 0.3629, 0.7748, 0.5, 0.7748, 0.5, 0.9954, 0.3629, 0.2283, 0.3629, 0.0077, 0.5, 0.0077, 0.5, 0.2283, 0.2257, 0.9954, 0.2257, 0.7748, 0.3629, 0.7748, 0.3629, 0.9954, 0.2257, 0.2283, 0.2257, 0.0077, 0.3629, 0.0077, 0.3629, 0.2283, 0.08862, 0.9954, 0.08862, 0.7748, 0.2257, 0.7748, 0.2257, 0.9954, 0.08862, 0.2283, 0.08862, 0.0077, 0.2257, 0.0077, 0.2257, 0.2283, -0.0485, 0.9954, -0.0485, 0.7748, 0.08862, 0.7748, 0.08862, 0.9954, -0.0485, 0.2283, -0.0485, 0.007701, 0.08862, 0.0077, 0.08862, 0.2283, -0.1856, 0.9954, -0.1856, 0.7748, -0.0485, 0.7748, -0.0485, 0.9954, -0.1856, 0.2283, -0.1856, 0.007701, -0.0485, 0.007701, -0.0485, 0.2283, -0.3228, 0.9954, -0.3228, 0.7748, -0.1856, 0.7748, -0.1856, 0.9954, -0.3228, 0.2283, -0.3228, 0.007701, -0.1856, 0.007701, -0.1856, 0.2283, -0.4599, 0.9954, -0.4599, 0.7748, -0.3228, 0.7748, -0.3228, 0.9954, -0.4599, 0.2283, -0.4599, 0.007701, -0.3228, 0.007701, -0.3228, 0.2283, -0.597, 0.9954, -0.597, 0.7748, -0.4599, 0.7748, -0.4599, 0.9954, -0.597, 0.2283, -0.597, 0.007701, -0.4599, 0.007701, -0.4599, 0.2283, 1.46, 0.9954, 1.46, 0.7748, 1.597, 0.7748, 1.597, 0.9954, 1.46, 0.2283, 1.46, 0.0077, 1.597, 0.0077, 1.597, 0.2283, 1.323, 0.9954, 1.323, 0.7748, 1.46, 0.7748, 1.46, 0.9954, 1.323, 0.2283, 1.323, 0.0077, 1.46, 0.0077, 1.46, 0.2283, 1.186, 0.9954, 1.186, 0.7748, 1.323, 0.7748, 1.323, 0.9954, 0.9114, 0.9954, 0.9114, 0.7748, 1.048, 0.7748, 1.048, 0.9954, 0.9114, 0.5551, 0.9114, 0.448, 1.048, 0.448, 1.048, 0.5551, 0.9114, 0.5551, 1.048, 0.5551, 1.048, 0.7748, 0.9114, 0.7748, 0.9114, 0.2283, 1.048, 0.2283, 1.048, 0.448, 0.9114, 0.448, 0.7742, 0.5551, 0.9114, 0.5551, 0.9114, 0.7748, 0.7742, 0.7748, 0.7742, 0.2283, 0.9114, 0.2283, 0.9114, 0.448, 0.7742, 0.448, 0.6371, 0.5551, 0.7742, 0.5551, 0.7742, 0.7748, 0.6371, 0.7748, 0.6371, 0.2283, 0.7742, 0.2283, 0.7742, 0.448, 0.6371, 0.448, 0.5, 0.5551, 0.6371, 0.5551, 0.6371, 0.7748, 0.5, 0.7748, 0.5, 0.2283, 0.6371, 0.2283, 0.6371, 0.448, 0.5, 0.448, 0.3629, 0.5551, 0.5, 0.5551, 0.5, 0.7748, 0.3629, 0.7748, 0.3629, 0.2283, 0.5, 0.2283, 0.5, 0.448, 0.3629, 0.448, 0.2257, 0.5551, 0.3629, 0.5551, 0.3629, 0.7748, 0.2257, 0.7748, 0.2257, 0.2283, 0.3629, 0.2283, 0.3629, 0.448, 0.2257, 0.448, 0.08862, 0.5551, 0.2257, 0.5551, 0.2257, 0.7748, 0.08862, 0.7748, 0.08862, 0.2283, 0.2257, 0.2283, 0.2257, 0.448, 0.08862, 0.448, -0.0485, 0.5551, 0.08862, 0.5551, 0.08862, 0.7748, -0.0485, 0.7748, -0.0485, 0.2283, 0.08862, 0.2283, 0.08862, 0.448, -0.0485, 0.448, -0.1856, 0.5551, -0.0485, 0.5551, -0.0485, 0.7748, -0.1856, 0.7748, -0.1856, 0.2283, -0.0485, 0.2283, -0.0485, 0.448, -0.1856, 0.448, -0.3228, 0.5551, -0.1856, 0.5551, -0.1856, 0.7748, -0.3228, 0.7748, -0.3228, 0.2283, -0.1856, 0.2283, -0.1856, 0.448, -0.3228, 0.448, -0.4599, 0.5551, -0.3228, 0.5551, -0.3228, 0.7748, -0.4599, 0.7748, -0.4599, 0.2283, -0.3228, 0.2283, -0.3228, 0.448, -0.4599, 0.448, -0.597, 0.5551, -0.4599, 0.5551, -0.4599, 0.7748, -0.597, 0.7748, -0.597, 0.2283, -0.4599, 0.2283, -0.4599, 0.448, -0.597, 0.448, 1.46, 0.5551, 1.597, 0.5551, 1.597, 0.7748, 1.46, 0.7748, 1.46, 0.2283, 1.597, 0.2283, 1.597, 0.448, 1.46, 0.448, 1.323, 0.5551, 1.46, 0.5551, 1.46, 0.7748, 1.323, 0.7748, 1.323, 0.2283, 1.46, 0.2283, 1.46, 0.448, 1.323, 0.448, 1.186, 0.5551, 1.323, 0.5551, 1.323, 0.7748, 1.186, 0.7748, 1.186, 0.2283, 1.323, 0.2283, 1.323, 0.448, 1.186, 0.448, 1.048, 0.5551, 1.186, 0.5551, 1.186, 0.7748, 1.048, 0.7748, 1.048, 0.2283, 1.186, 0.2283, 1.186, 0.448, 1.048, 0.448, 1.048, 0.9954, 1.048, 0.7748, 1.186, 0.7748, 1.186, 0.9954])
me_cylinder_003.materials.append(mat_material_001)
me_cylinder_003.update()
me_cylinder_004 = bpy.data.meshes.new('Cylinder.004')
me_cylinder_004.from_pydata([(0.0, 0.2866, -0.3346), (0.0, 0.2866, 0.3346), (0.1097, 0.2648, -0.3346), (0.1097, 0.2648, 0.3346), (0.2027, 0.2027, -0.3346), (0.2027, 0.2027, 0.3346), (0.2648, 0.1097, -0.3346), (0.2648, 0.1097, 0.3346), (0.2866, 0.0, -0.3346), (0.2866, 0.0, 0.3346), (0.2648, -0.1097, -0.3346), (0.2648, -0.1097, 0.3346), (0.2027, -0.2027, -0.3346), (0.2027, -0.2027, 0.3346), (0.1097, -0.2648, -0.3346), (0.1097, -0.2648, 0.3346), (0.0, -0.2866, -0.3346), (0.0, -0.2866, 0.3346), (-0.1097, -0.2648, -0.3346), (-0.1097, -0.2648, 0.3346), (-0.2027, -0.2027, -0.3346), (-0.2027, -0.2027, 0.3346), (-0.2648, -0.1097, -0.3346), (-0.2648, -0.1097, 0.3346), (-0.2866, 0.0, -0.3346), (-0.2866, 0.0, 0.3346), (-0.2648, 0.1097, -0.3346), (-0.2648, 0.1097, 0.3346), (-0.2027, 0.2027, -0.3346), (-0.2027, 0.2027, 0.3346), (-0.1097, 0.2648, -0.3346), (-0.1097, 0.2648, 0.3346), (1.265e-09, 0.3353, -0.03628), (8.476e-10, 0.3192, -0.1851), (8.476e-10, 0.3192, 0.1851), (1.265e-09, 0.3353, 0.03628), (0.1283, 0.3097, 0.03628), (0.1222, 0.2949, 0.1851), (0.1222, 0.2949, -0.1851), (0.1283, 0.3097, -0.03628), (0.2371, 0.2371, 0.03628), (0.2257, 0.2257, 0.1851), (0.2257, 0.2257, -0.1851), (0.2371, 0.2371, -0.03628), (0.3097, 0.1283, 0.03628), (0.2949, 0.1222, 0.1851), (0.2949, 0.1222, -0.1851), (0.3097, 0.1283, -0.03628), (0.3353, 0.0, 0.03628), (0.3192, 0.0, 0.1851), (0.3192, 0.0, -0.1851), (0.3353, 0.0, -0.03628), (0.3097, -0.1283, 0.03628), (0.2949, -0.1222, 0.1851), (0.2949, -0.1222, -0.1851), (0.3097, -0.1283, -0.03628), (0.2371, -0.2371, 0.03628), (0.2257, -0.2257, 0.1851), (0.2257, -0.2257, -0.1851), (0.2371, -0.2371, -0.03628), (0.1283, -0.3097, 0.03628), (0.1222, -0.2949, 0.1851), (0.1222, -0.2949, -0.1851), (0.1283, -0.3097, -0.03628), (1.265e-09, -0.3353, 0.03628), (8.476e-10, -0.3192, 0.1851), (8.476e-10, -0.3192, -0.1851), (1.265e-09, -0.3353, -0.03628), (-0.1283, -0.3097, 0.03628), (-0.1222, -0.2949, 0.1851), (-0.1222, -0.2949, -0.1851), (-0.1283, -0.3097, -0.03628), (-0.2371, -0.2371, 0.03628), (-0.2257, -0.2257, 0.1851), (-0.2257, -0.2257, -0.1851), (-0.2371, -0.2371, -0.03628), (-0.3097, -0.1283, 0.03628), (-0.2949, -0.1222, 0.1851), (-0.2949, -0.1222, -0.1851), (-0.3097, -0.1283, -0.03628), (-0.3353, 0.0, 0.03628), (-0.3192, 0.0, 0.1851), (-0.3192, 0.0, -0.1851), (-0.3353, 0.0, -0.03628), (-0.3097, 0.1283, 0.03628), (-0.2949, 0.1222, 0.1851), (-0.2949, 0.1222, -0.1851), (-0.3097, 0.1283, -0.03628), (-0.2371, 0.2371, 0.03628), (-0.2257, 0.2257, 0.1851), (-0.2257, 0.2257, -0.1851), (-0.2371, 0.2371, -0.03628), (-0.1283, 0.3097, 0.03628), (-0.1222, 0.2949, 0.1851), (-0.1222, 0.2949, -0.1851), (-0.1283, 0.3097, -0.03628)], [], [(37, 3, 5, 41), (39, 36, 40, 43), (43, 40, 44, 47), (47, 44, 48, 51), (51, 48, 52, 55), (55, 52, 56, 59), (59, 56, 60, 63), (63, 60, 64, 67), (67, 64, 68, 71), (71, 68, 72, 75), (75, 72, 76, 79), (79, 76, 80, 83), (83, 80, 84, 87), (87, 84, 88, 91), (3, 1, 31, 29, 27, 25, 23, 21, 19, 17, 15, 13, 11, 9, 7, 5), (91, 88, 92, 95), (34, 1, 3, 37), (0, 2, 4, 6, 8, 10, 12, 14, 16, 18, 20, 22, 24, 26, 28, 30), (32, 35, 36, 39), (93, 31, 1, 34), (28, 90, 94, 30), (89, 29, 31, 93), (26, 86, 90, 28), (85, 27, 29, 89), (24, 82, 86, 26), (81, 25, 27, 85), (22, 78, 82, 24), (77, 23, 25, 81), (20, 74, 78, 22), (73, 21, 23, 77), (18, 70, 74, 20), (69, 19, 21, 73), (16, 66, 70, 18), (65, 17, 19, 69), (14, 62, 66, 16), (61, 15, 17, 65), (12, 58, 62, 14), (57, 13, 15, 61), (10, 54, 58, 12), (53, 11, 13, 57), (8, 50, 54, 10), (49, 9, 11, 53), (6, 46, 50, 8), (45, 7, 9, 49), (4, 42, 46, 6), (41, 5, 7, 45), (2, 38, 42, 4), (30, 94, 33, 0), (95, 92, 35, 32), (95, 32, 33, 94), (93, 34, 35, 92), (91, 95, 94, 90), (89, 93, 92, 88), (87, 91, 90, 86), (85, 89, 88, 84), (83, 87, 86, 82), (81, 85, 84, 80), (79, 83, 82, 78), (77, 81, 80, 76), (75, 79, 78, 74), (73, 77, 76, 72), (71, 75, 74, 70), (69, 73, 72, 68), (67, 71, 70, 66), (65, 69, 68, 64), (63, 67, 66, 62), (61, 65, 64, 60), (59, 63, 62, 58), (57, 61, 60, 56), (55, 59, 58, 54), (53, 57, 56, 52), (51, 55, 54, 50), (49, 53, 52, 48), (47, 51, 50, 46), (45, 49, 48, 44), (43, 47, 46, 42), (41, 45, 44, 40), (39, 43, 42, 38), (37, 41, 40, 36), (32, 39, 38, 33), (34, 37, 36, 35), (0, 33, 38, 2)])
_uv = me_cylinder_004.uv_layers.new(name='UVMap')
_uv.uv.foreach_set('vector', [1.186, 0.2283, 1.186, 0.0077, 1.323, 0.0077, 1.323, 0.2283, 1.186, 0.5551, 1.186, 0.448, 1.323, 0.448, 1.323, 0.5551, 1.323, 0.5551, 1.323, 0.448, 1.46, 0.448, 1.46, 0.5551, 1.46, 0.5551, 1.46, 0.448, 1.597, 0.448, 1.597, 0.5551, -0.597, 0.5551, -0.597, 0.448, -0.4599, 0.448, -0.4599, 0.5551, -0.4599, 0.5551, -0.4599, 0.448, -0.3228, 0.448, -0.3228, 0.5551, -0.3228, 0.5551, -0.3228, 0.448, -0.1856, 0.448, -0.1856, 0.5551, -0.1856, 0.5551, -0.1856, 0.448, -0.0485, 0.448, -0.0485, 0.5551, -0.0485, 0.5551, -0.0485, 0.448, 0.08862, 0.448, 0.08862, 0.5551, 0.08862, 0.5551, 0.08862, 0.448, 0.2257, 0.448, 0.2257, 0.5551, 0.2257, 0.5551, 0.2257, 0.448, 0.3629, 0.448, 0.3629, 0.5551, 0.3629, 0.5551, 0.3629, 0.448, 0.5, 0.448, 0.5, 0.5551, 0.5, 0.5551, 0.5, 0.448, 0.6371, 0.448, 0.6371, 0.5551, 0.6371, 0.5551, 0.6371, 0.448, 0.7742, 0.448, 0.7742, 0.5551, 0.549, 0.7815, 0.4705, 0.7815, 0.3979, 0.7382, 0.3424, 0.6581, 0.3123, 0.5535, 0.3123, 0.4403, 0.3424, 0.3356, 0.3979, 0.2555, 0.4705, 0.2122, 0.549, 0.2122, 0.6215, 0.2555, 0.6771, 0.3356, 0.7071, 0.4403, 0.7071, 0.5535, 0.6771, 0.6581, 0.6215, 0.7382, 0.7742, 0.5551, 0.7742, 0.448, 0.9114, 0.448, 0.9114, 0.5551, 1.048, 0.2283, 1.048, 0.0077, 1.186, 0.0077, 1.186, 0.2283, 0.7958, 0.5532, 0.7522, 0.6583, 0.6718, 0.7388, 0.5666, 0.7823, 0.4528, 0.7823, 0.3477, 0.7388, 0.2672, 0.6583, 0.2237, 0.5532, 0.2237, 0.4394, 0.2672, 0.3342, 0.3477, 0.2538, 0.4528, 0.2102, 0.5666, 0.2102, 0.6718, 0.2538, 0.7522, 0.3342, 0.7958, 0.4394, 1.048, 0.5551, 1.048, 0.448, 1.186, 0.448, 1.186, 0.5551, 0.9114, 0.2283, 0.9114, 0.0077, 1.048, 0.0077, 1.048, 0.2283, 0.7742, 0.9954, 0.7742, 0.7748, 0.9114, 0.7748, 0.9114, 0.9954, 0.7742, 0.2283, 0.7742, 0.0077, 0.9114, 0.0077, 0.9114, 0.2283, 0.6371, 0.9954, 0.6371, 0.7748, 0.7742, 0.7748, 0.7742, 0.9954, 0.6371, 0.2283, 0.6371, 0.0077, 0.7742, 0.0077, 0.7742, 0.2283, 0.5, 0.9954, 0.5, 0.7748, 0.6371, 0.7748, 0.6371, 0.9954, 0.5, 0.2283, 0.5, 0.0077, 0.6371, 0.0077, 0.6371, 0.2283, 0.3629, 0.9954, 0.3629, 0.7748, 0.5, 0.7748, 0.5, 0.9954, 0.3629, 0.2283, 0.3629, 0.0077, 0.5, 0.0077, 0.5, 0.2283, 0.2257, 0.9954, 0.2257, 0.7748, 0.3629, 0.7748, 0.3629, 0.9954, 0.2257, 0.2283, 0.2257, 0.0077, 0.3629, 0.0077, 0.3629, 0.2283, 0.08862, 0.9954, 0.08862, 0.7748, 0.2257, 0.7748, 0.2257, 0.9954, 0.08862, 0.2283, 0.08862, 0.0077, 0.2257, 0.0077, 0.2257, 0.2283, -0.0485, 0.9954, -0.0485, 0.7748, 0.08862, 0.7748, 0.08862, 0.9954, -0.0485, 0.2283, -0.0485, 0.007701, 0.08862, 0.0077, 0.08862, 0.2283, -0.1856, 0.9954, -0.1856, 0.7748, -0.0485, 0.7748, -0.0485, 0.9954, -0.1856, 0.2283, -0.1856, 0.007701, -0.0485, 0.007701, -0.0485, 0.2283, -0.3228, 0.9954, -0.3228, 0.7748, -0.1856, 0.7748, -0.1856, 0.9954, -0.3228, 0.2283, -0.3228, 0.007701, -0.1856, 0.007701, -0.1856, 0.2283, -0.4599, 0.9954, -0.4599, 0.7748, -0.3228, 0.7748, -0.3228, 0.9954, -0.4599, 0.2283, -0.4599, 0.007701, -0.3228, 0.007701, -0.3228, 0.2283, -0.597, 0.9954, -0.597, 0.7748, -0.4599, 0.7748, -0.4599, 0.9954, -0.597, 0.2283, -0.597, 0.007701, -0.4599, 0.007701, -0.4599, 0.2283, 1.46, 0.9954, 1.46, 0.7748, 1.597, 0.7748, 1.597, 0.9954, 1.46, 0.2283, 1.46, 0.0077, 1.597, 0.0077, 1.597, 0.2283, 1.323, 0.9954, 1.323, 0.7748, 1.46, 0.7748, 1.46, 0.9954, 1.323, 0.2283, 1.323, 0.0077, 1.46, 0.0077, 1.46, 0.2283, 1.186, 0.9954, 1.186, 0.7748, 1.323, 0.7748, 1.323, 0.9954, 0.9114, 0.9954, 0.9114, 0.7748, 1.048, 0.7748, 1.048, 0.9954, 0.9114, 0.5551, 0.9114, 0.448, 1.048, 0.448, 1.048, 0.5551, 0.9114, 0.5551, 1.048, 0.5551, 1.048, 0.7748, 0.9114, 0.7748, 0.9114, 0.2283, 1.048, 0.2283, 1.048, 0.448, 0.9114, 0.448, 0.7742, 0.5551, 0.9114, 0.5551, 0.9114, 0.7748, 0.7742, 0.7748, 0.7742, 0.2283, 0.9114, 0.2283, 0.9114, 0.448, 0.7742, 0.448, 0.6371, 0.5551, 0.7742, 0.5551, 0.7742, 0.7748, 0.6371, 0.7748, 0.6371, 0.2283, 0.7742, 0.2283, 0.7742, 0.448, 0.6371, 0.448, 0.5, 0.5551, 0.6371, 0.5551, 0.6371, 0.7748, 0.5, 0.7748, 0.5, 0.2283, 0.6371, 0.2283, 0.6371, 0.448, 0.5, 0.448, 0.3629, 0.5551, 0.5, 0.5551, 0.5, 0.7748, 0.3629, 0.7748, 0.3629, 0.2283, 0.5, 0.2283, 0.5, 0.448, 0.3629, 0.448, 0.2257, 0.5551, 0.3629, 0.5551, 0.3629, 0.7748, 0.2257, 0.7748, 0.2257, 0.2283, 0.3629, 0.2283, 0.3629, 0.448, 0.2257, 0.448, 0.08862, 0.5551, 0.2257, 0.5551, 0.2257, 0.7748, 0.08862, 0.7748, 0.08862, 0.2283, 0.2257, 0.2283, 0.2257, 0.448, 0.08862, 0.448, -0.0485, 0.5551, 0.08862, 0.5551, 0.08862, 0.7748, -0.0485, 0.7748, -0.0485, 0.2283, 0.08862, 0.2283, 0.08862, 0.448, -0.0485, 0.448, -0.1856, 0.5551, -0.0485, 0.5551, -0.0485, 0.7748, -0.1856, 0.7748, -0.1856, 0.2283, -0.0485, 0.2283, -0.0485, 0.448, -0.1856, 0.448, -0.3228, 0.5551, -0.1856, 0.5551, -0.1856, 0.7748, -0.3228, 0.7748, -0.3228, 0.2283, -0.1856, 0.2283, -0.1856, 0.448, -0.3228, 0.448, -0.4599, 0.5551, -0.3228, 0.5551, -0.3228, 0.7748, -0.4599, 0.7748, -0.4599, 0.2283, -0.3228, 0.2283, -0.3228, 0.448, -0.4599, 0.448, -0.597, 0.5551, -0.4599, 0.5551, -0.4599, 0.7748, -0.597, 0.7748, -0.597, 0.2283, -0.4599, 0.2283, -0.4599, 0.448, -0.597, 0.448, 1.46, 0.5551, 1.597, 0.5551, 1.597, 0.7748, 1.46, 0.7748, 1.46, 0.2283, 1.597, 0.2283, 1.597, 0.448, 1.46, 0.448, 1.323, 0.5551, 1.46, 0.5551, 1.46, 0.7748, 1.323, 0.7748, 1.323, 0.2283, 1.46, 0.2283, 1.46, 0.448, 1.323, 0.448, 1.186, 0.5551, 1.323, 0.5551, 1.323, 0.7748, 1.186, 0.7748, 1.186, 0.2283, 1.323, 0.2283, 1.323, 0.448, 1.186, 0.448, 1.048, 0.5551, 1.186, 0.5551, 1.186, 0.7748, 1.048, 0.7748, 1.048, 0.2283, 1.186, 0.2283, 1.186, 0.448, 1.048, 0.448, 1.048, 0.9954, 1.048, 0.7748, 1.186, 0.7748, 1.186, 0.9954])
me_cylinder_004.materials.append(mat_material_001)
me_cylinder_004.update()
me_cube = bpy.data.meshes.new('Cube')
me_cube.from_pydata([(-0.1405, 0.4436, 0.1423), (-0.1205, 0.4436, -0.1902), (-0.1697, 0.9893, 0.1423), (-0.1497, 0.9893, -0.2141), (0.0, 0.4436, -0.2539), (0.0, 0.9893, 0.2323), (0.0, 0.9893, -0.2539), (0.0, 0.4436, 0.2323), (-0.1666, 1.541, 0.1366), (-0.147, 1.541, -0.1754), (0.0, 1.541, 0.2233), (0.0, 1.541, -0.2449), (-0.1484, 1.862, 0.1047), (-0.1309, 1.862, -0.1398), (0.0, 1.862, 0.1726), (0.0, 1.862, -0.1943), (-0.1323, 2.011, 0.09045), (-0.1167, 2.011, -0.1009), (0.0, 2.011, 0.1436), (0.0, 2.011, -0.1436), (-0.1224, -0.2426, 0.1693), (-0.1009, -0.2426, -0.1374), (0.0, -0.2426, -0.191), (-0.07793, -0.9308, 0.1481), (-0.1101, 0.4436, 0.29), (0.0, 0.4436, 0.3405), (-0.09805, -0.2426, 0.2726), (0.0, -0.2426, 0.3078), (-0.04158, -0.9239, 0.2232), (-0.08295, -0.7555, -0.08368), (0.0, -0.7555, -0.1248), (0.0, -1.257, 0.6871), (0.0, -0.7555, 0.2588), (-0.03823, -1.391, -0.006625), (0.0, -1.391, -0.02672), (0.0, -1.537, 0.1231), (-0.04317, -1.393, 0.1321), (0.0, -1.534, 0.1942), (0.0, -1.219, -0.04474), (-0.04932, -1.219, -0.01601), (-0.163, 0.4961, -0.05081), (-0.1894, 0.9893, -0.04329), (-0.186, 1.541, -0.01082), (-0.1656, 1.862, -0.01082), (-0.1476, 2.011, 3.092e-08), (0.0, 2.011, 3.092e-08), (-0.1224, -0.2426, -0.01082), (-0.09404, -0.7555, 0.0137), (-0.03893, -1.502, 0.08225), (0.0, -1.521, 0.07744), (-0.04932, -1.217, 0.03838), (0.0, -0.8968, 0.3145), (0.0, -1.524, 0.2978), (-0.03794, -0.9428, 0.3123), (-0.04932, -1.25, 0.2978), (-0.03893, -1.508, 0.2997), (0.0, -0.9457, 0.3647), (0.0, -1.515, 0.3459), (-0.03794, -0.9897, 0.3623), (-0.04932, -1.284, 0.3459), (-0.03893, -1.502, 0.3467), (0.0, -1.014, 0.4962), (0.0, -1.468, 0.4941), (-0.03745, -1.049, 0.4962), (-0.04889, -1.285, 0.4962), (-0.03871, -1.457, 0.4915), (0.0, -1.08, 0.5894), (0.0, -1.405, 0.5894), (-0.03745, -1.105, 0.5894), (-0.04889, -1.272, 0.5894), (-0.03871, -1.397, 0.5844), (0.0, -1.146, 0.6525), (0.0, -1.346, 0.6525), (-0.02861, -1.161, 0.6525), (-0.04084, -1.265, 0.6525), (-0.03456, -1.341, 0.646), (0.0, -1.192, 0.6841), (0.0, -1.305, 0.6841), (-0.02489, -1.184, 0.6707), (-0.03287, -1.258, 0.678), (-0.02455, -1.303, 0.6684), (-0.09404, -0.7712, 0.1554), (-0.03794, -0.783, 0.2291), (-0.04932, -1.223, 0.2106), (-0.03893, -1.515, 0.2014), (-0.03893, -1.517, 0.13), (-0.04932, -1.217, 0.1351), (-0.301, -1.226, 0.1407), (-0.3029, -1.23, 0.205), (-0.3121, -0.9519, 0.1601), (-0.3121, -0.9519, 0.2243), (-0.302, -1.375, 0.1958), (-0.3021, -1.376, 0.1357), (-0.5339, -1.214, 0.1541), (-0.5358, -1.216, 0.1886), (-0.5252, -1.083, 0.1645), (-0.5252, -1.083, 0.199), (-0.5089, -1.308, 0.1837), (-0.5089, -1.309, 0.1514), (0.0, 1.354, 0.2263), (-0.1677, 1.354, 0.1385), (-0.1479, 1.354, -0.1728), (0.0, 1.354, -0.248), (-0.1873, 1.323, -0.05499), (-0.405, 0.5937, -0.04835), (-0.405, 0.5519, -0.1661), (-0.405, 0.9862, -0.04032), (-0.405, 0.9862, -0.1844), (-0.405, 1.359, -0.1524), (-0.405, 1.327, -0.05283), (-0.9133, 0.6439, -0.03405), (-0.9028, 0.6074, -0.1272), (-1.011, 0.9869, -0.02308), (-1.011, 0.9869, -0.1365), (-1.008, 1.35, -0.1194), (-1.008, 1.32, -0.04033), (-1.756, 0.9242, -0.01626), (-1.772, 0.9083, -0.06172), (-1.904, 1.073, -0.001625), (-1.935, 1.073, -0.05575), (-1.94, 1.239, -0.06379), (-1.908, 1.225, -0.02476), (-0.0432, -1.392, 0.2052), (0.1405, 0.4436, 0.1423), (0.1205, 0.4436, -0.1902), (0.1697, 0.9893, 0.1423), (0.1497, 0.9893, -0.2141), (0.1666, 1.541, 0.1366), (0.147, 1.541, -0.1754), (0.1484, 1.862, 0.1047), (0.1309, 1.862, -0.1398), (0.1323, 2.011, 0.09045), (0.1167, 2.011, -0.1009), (0.1224, -0.2426, 0.1693), (0.1009, -0.2426, -0.1374), (0.07793, -0.9308, 0.1481), (0.1101, 0.4436, 0.29), (0.09805, -0.2426, 0.2726), (0.04158, -0.9239, 0.2232), (0.08295, -0.7555, -0.08368), (0.03823, -1.391, -0.006625), (0.04317, -1.393, 0.1321), (0.04932, -1.219, -0.01601), (0.163, 0.4961, -0.05081), (0.1894, 0.9893, -0.04329), (0.186, 1.541, -0.01082), (0.1656, 1.862, -0.01082), (0.1476, 2.011, 3.092e-08), (0.1224, -0.2426, -0.01082), (0.09404, -0.7555, 0.0137), (0.03893, -1.502, 0.08225), (0.04932, -1.217, 0.03838), (0.03794, -0.9428, 0.3123), (0.04932, -1.25, 0.2978), (0.03893, -1.508, 0.2997), (0.03794, -0.9897, 0.3623), (0.04932, -1.284, 0.3459), (0.03893, -1.502, 0.3467), (0.03745, -1.049, 0.4962), (0.04889, -1.285, 0.4962), (0.03871, -1.457, 0.4915), (0.03745, -1.105, 0.5894), (0.04889, -1.272, 0.5894), (0.03871, -1.397, 0.5844), (0.02861, -1.161, 0.6525), (0.04084, -1.265, 0.6525), (0.03456, -1.341, 0.646), (0.02489, -1.184, 0.6707), (0.03287, -1.258, 0.678), (0.02455, -1.303, 0.6684), (0.09404, -0.7712, 0.1554), (0.03794, -0.783, 0.2291), (0.04932, -1.223, 0.2106), (0.03893, -1.515, 0.2014), (0.03893, -1.517, 0.13), (0.04932, -1.217, 0.1351), (0.301, -1.226, 0.1407), (0.3029, -1.23, 0.205), (0.3121, -0.9519, 0.1601), (0.3121, -0.9519, 0.2243), (0.302, -1.375, 0.1958), (0.3021, -1.376, 0.1357), (0.5339, -1.214, 0.1541), (0.5358, -1.216, 0.1886), (0.5252, -1.083, 0.1645), (0.5252, -1.083, 0.199), (0.5089, -1.308, 0.1837), (0.5089, -1.309, 0.1514), (0.1677, 1.354, 0.1385), (0.1479, 1.354, -0.1728), (0.1873, 1.323, -0.05499), (0.405, 0.5937, -0.04835), (0.405, 0.5519, -0.1661), (0.405, 0.9862, -0.04032), (0.405, 0.9862, -0.1844), (0.405, 1.359, -0.1524), (0.405, 1.327, -0.05283), (0.9133, 0.6439, -0.03405), (0.9028, 0.6074, -0.1272), (1.011, 0.9869, -0.02308), (1.011, 0.9869, -0.1365), (1.008, 1.35, -0.1194), (1.008, 1.32, -0.04033), (1.756, 0.9242, -0.01626), (1.772, 0.9083, -0.06172), (1.904, 1.073, -0.001625), (1.935, 1.073, -0.05575), (1.94, 1.239, -0.06379), (1.908, 1.225, -0.02476), (0.0432, -1.392, 0.2052)], [], [(4, 1, 3, 6), (40, 0, 2, 41), (40, 1, 21, 46), (0, 7, 5, 2), (100, 99, 10, 8), (8, 10, 14, 12), (102, 101, 9, 11), (103, 100, 8, 42), (15, 13, 17, 19), (42, 8, 12, 43), (11, 9, 13, 15), (44, 16, 18, 45), (12, 14, 18, 16), (43, 12, 16, 44), (46, 21, 29, 47), (1, 4, 22, 21), (0, 20, 26, 24), (25, 24, 26, 27), (26, 20, 81, 82), (7, 0, 24, 25), (39, 38, 34, 33), (83, 122, 84, 55, 54), (27, 26, 82, 32), (21, 22, 30, 29), (49, 35, 85, 48), (85, 35, 37, 84), (50, 39, 33, 48), (36, 122, 91, 92), (83, 28, 90, 88), (47, 29, 39, 50), (82, 28, 83, 54, 53), (29, 30, 38, 39), (81, 47, 50, 86, 23), (86, 50, 48, 85, 36), (34, 49, 48, 33), (20, 46, 47, 81), (13, 43, 44, 17), (17, 44, 45, 19), (9, 42, 43, 13), (101, 103, 42, 9), (0, 40, 46, 20), (41, 103, 109, 106), (54, 55, 60, 59), (53, 54, 59, 58), (32, 82, 53, 51), (84, 37, 52, 55), (59, 60, 65, 64), (58, 59, 64, 63), (55, 52, 57, 60), (51, 53, 58, 56), (64, 65, 70, 69), (63, 64, 69, 68), (60, 57, 62, 65), (56, 58, 63, 61), (68, 69, 74, 73), (66, 68, 73, 71), (65, 62, 67, 70), (61, 63, 68, 66), (71, 73, 78, 76), (75, 72, 77, 80), (69, 70, 75, 74), (70, 67, 72, 75), (31, 79, 80, 77), (76, 78, 79, 31), (73, 74, 79, 78), (74, 75, 80, 79), (23, 28, 82, 81), (122, 36, 85, 84), (89, 87, 93, 95), (87, 92, 98, 93), (28, 23, 89, 90), (86, 36, 92, 87), (23, 86, 87, 89), (122, 83, 88, 91), (94, 93, 98, 97), (96, 95, 93, 94), (91, 88, 94, 97), (88, 90, 96, 94), (92, 91, 97, 98), (90, 89, 95, 96), (40, 41, 106, 104), (41, 2, 100, 103), (6, 3, 101, 102), (2, 5, 99, 100), (108, 107, 113, 114), (109, 108, 114, 115), (1, 40, 104, 105), (101, 3, 107, 108), (3, 1, 105, 107), (103, 101, 108, 109), (112, 115, 121, 118), (111, 110, 116, 117), (107, 105, 111, 113), (105, 104, 110, 111), (106, 109, 115, 112), (104, 106, 112, 110), (117, 116, 118, 119), (119, 118, 121, 120), (110, 112, 118, 116), (115, 114, 120, 121), (114, 113, 119, 120), (113, 111, 117, 119), (4, 6, 126, 124), (143, 144, 125, 123), (143, 148, 134, 124), (123, 125, 5, 7), (188, 127, 10, 99), (127, 129, 14, 10), (102, 11, 128, 189), (190, 145, 127, 188), (15, 19, 132, 130), (145, 146, 129, 127), (11, 15, 130, 128), (147, 45, 18, 131), (129, 131, 18, 14), (146, 147, 131, 129), (148, 149, 139, 134), (124, 134, 22, 4), (123, 136, 137, 133), (25, 27, 137, 136), (137, 171, 170, 133), (7, 25, 136, 123), (142, 140, 34, 38), (172, 153, 154, 173, 209), (27, 32, 171, 137), (134, 139, 30, 22), (49, 150, 174, 35), (174, 173, 37, 35), (151, 150, 140, 142), (141, 181, 180, 209), (172, 177, 179, 138), (149, 151, 142, 139), (171, 152, 153, 172, 138), (139, 142, 38, 30), (170, 135, 175, 151, 149), (175, 141, 174, 150, 151), (34, 140, 150, 49), (133, 170, 149, 148), (130, 132, 147, 146), (132, 19, 45, 147), (128, 130, 146, 145), (189, 128, 145, 190), (123, 133, 148, 143), (144, 193, 196, 190), (153, 156, 157, 154), (152, 155, 156, 153), (32, 51, 152, 171), (173, 154, 52, 37), (156, 159, 160, 157), (155, 158, 159, 156), (154, 157, 57, 52), (51, 56, 155, 152), (159, 162, 163, 160), (158, 161, 162, 159), (157, 160, 62, 57), (56, 61, 158, 155), (161, 164, 165, 162), (66, 71, 164, 161), (160, 163, 67, 62), (61, 66, 161, 158), (71, 76, 167, 164), (166, 169, 77, 72), (162, 165, 166, 163), (163, 166, 72, 67), (31, 77, 169, 168), (76, 31, 168, 167), (164, 167, 168, 165), (165, 168, 169, 166), (135, 170, 171, 138), (209, 173, 174, 141), (178, 184, 182, 176), (176, 182, 187, 181), (138, 179, 178, 135), (175, 176, 181, 141), (135, 178, 176, 175), (209, 180, 177, 172), (183, 186, 187, 182), (185, 183, 182, 184), (180, 186, 183, 177), (177, 183, 185, 179), (181, 187, 186, 180), (179, 185, 184, 178), (143, 191, 193, 144), (144, 190, 188, 125), (6, 102, 189, 126), (125, 188, 99, 5), (195, 201, 200, 194), (196, 202, 201, 195), (124, 192, 191, 143), (189, 195, 194, 126), (126, 194, 192, 124), (190, 196, 195, 189), (199, 205, 208, 202), (198, 204, 203, 197), (194, 200, 198, 192), (192, 198, 197, 191), (193, 199, 202, 196), (191, 197, 199, 193), (204, 206, 205, 203), (206, 207, 208, 205), (197, 203, 205, 199), (202, 208, 207, 201), (201, 207, 206, 200), (200, 206, 204, 198)])
me_cube.polygons.foreach_set('use_smooth', [True] * 204)
_uv = me_cube.uv_layers.new(name='UVMap')
_uv.uv.foreach_set('vector', [0.4857, 0.1119, 0.4882, 0.1343, 0.3451, 0.1666, 0.3435, 0.1526, 0.4729, 0.1929, 0.4935, 0.2575, 0.3594, 0.2919, 0.352, 0.2267, 0.4729, 0.1929, 0.4882, 0.1343, 0.6506, 0.1185, 0.656, 0.1603, 0.4935, 0.2575, 0.4972, 0.2892, 0.3631, 0.3194, 0.3594, 0.2919, 0.2697, 0.3136, 0.2695, 0.3424, 0.2257, 0.3496, 0.2236, 0.3248, 0.2236, 0.3248, 0.2257, 0.3496, 0.1463, 0.3577, 0.1436, 0.3338, 0.2523, 0.1727, 0.2572, 0.2041, 0.2097, 0.2087, 0.2069, 0.1842, 0.2695, 0.2436, 0.2697, 0.3136, 0.2236, 0.3248, 0.2177, 0.2729, 0.1302, 0.2194, 0.1324, 0.2386, 0.09865, 0.2709, 0.09693, 0.2558, 0.2177, 0.2729, 0.2236, 0.3248, 0.1436, 0.3338, 0.139, 0.2931, 0.2069, 0.1842, 0.2097, 0.2087, 0.1324, 0.2386, 0.1302, 0.2194, 0.1027, 0.3064, 0.1063, 0.3382, 0.1085, 0.3569, 0.1027, 0.3064, 0.1436, 0.3338, 0.1463, 0.3577, 0.1085, 0.3569, 0.1063, 0.3382, 0.139, 0.2931, 0.1436, 0.3338, 0.1063, 0.3382, 0.1027, 0.3064, 0.656, 0.1603, 0.6506, 0.1185, 0.7788, 0.1072, 0.783, 0.1366, 0.4882, 0.1343, 0.4857, 0.1119, 0.6485, 0.09965, 0.6506, 0.1185, 0.4935, 0.2575, 0.6632, 0.2237, 0.6674, 0.26, 0.4995, 0.3095, 0.5015, 0.3272, 0.4995, 0.3095, 0.6674, 0.26, 0.6688, 0.2724, 0.6674, 0.26, 0.6632, 0.2237, 0.7935, 0.1773, 0.7994, 0.2025, 0.4972, 0.2892, 0.4935, 0.2575, 0.4995, 0.3095, 0.5015, 0.3272, 0.8963, 0.09824, 0.8951, 0.08813, 0.9529, 0.08941, 0.9538, 0.09648, 0.9058, 0.1764, 0.9471, 0.1638, 0.9733, 0.1569, 0.9756, 0.1919, 0.916, 0.2053, 0.6688, 0.2724, 0.6674, 0.26, 0.7994, 0.2025, 0.7938, 0.2147, 0.6506, 0.1185, 0.6485, 0.09965, 0.7772, 0.09275, 0.7788, 0.1072, 0.9681, 0.1129, 0.9738, 0.128, 0.9691, 0.1317, 0.9636, 0.1158, 0.9691, 0.1317, 0.9738, 0.128, 0.9777, 0.1532, 0.9733, 0.1569, 0.8974, 0.1162, 0.8963, 0.09824, 0.9538, 0.09648, 0.9636, 0.1158, 0.4194, 0.6973, 0.428, 0.6927, 0.436, 0.7214, 0.43, 0.7255, 0.4498, 0.6853, 0.4887, 0.6776, 0.481, 0.7104, 0.4522, 0.716, 0.783, 0.1366, 0.7788, 0.1072, 0.8963, 0.09824, 0.8974, 0.1162, 0.7994, 0.2025, 0.8328, 0.1997, 0.9058, 0.1764, 0.916, 0.2053, 0.841, 0.2298, 0.7788, 0.1072, 0.7772, 0.09275, 0.8951, 0.08813, 0.8963, 0.09824, 0.7935, 0.1773, 0.783, 0.1366, 0.8974, 0.1162, 0.9012, 0.1502, 0.8315, 0.1728, 0.9012, 0.1502, 0.8974, 0.1162, 0.9636, 0.1158, 0.9691, 0.1317, 0.9445, 0.138, 0.9529, 0.08941, 0.9681, 0.1129, 0.9636, 0.1158, 0.9538, 0.09648, 0.6632, 0.2237, 0.656, 0.1603, 0.783, 0.1366, 0.7935, 0.1773, 0.1324, 0.2386, 0.139, 0.2931, 0.1027, 0.3064, 0.09865, 0.2709, 0.09865, 0.2709, 0.1027, 0.3064, 0.1027, 0.3064, 0.09693, 0.2558, 0.2097, 0.2087, 0.2177, 0.2729, 0.139, 0.2931, 0.1324, 0.2386, 0.2572, 0.2041, 0.2695, 0.2436, 0.2177, 0.2729, 0.2097, 0.2087, 0.4935, 0.2575, 0.4729, 0.1929, 0.656, 0.1603, 0.6632, 0.2237, 0.3974, 0.7551, 0.3984, 0.7773, 0.384, 0.7787, 0.3831, 0.7561, 0.916, 0.2053, 0.9756, 0.1919, 0.9759, 0.2089, 0.9263, 0.2201, 0.841, 0.2298, 0.916, 0.2053, 0.9263, 0.2201, 0.8546, 0.2444, 0.7938, 0.2147, 0.7994, 0.2025, 0.841, 0.2298, 0.8286, 0.2362, 0.9733, 0.1569, 0.9777, 0.1532, 0.9795, 0.1902, 0.9756, 0.1919, 0.9263, 0.2201, 0.9759, 0.2089, 0.9675, 0.2564, 0.9325, 0.2729, 0.8546, 0.2444, 0.9263, 0.2201, 0.9325, 0.2729, 0.8746, 0.2878, 0.9756, 0.1919, 0.9795, 0.1902, 0.9792, 0.2077, 0.9759, 0.2089, 0.8286, 0.2362, 0.841, 0.2298, 0.8546, 0.2444, 0.8409, 0.2547, 0.9325, 0.2729, 0.9675, 0.2564, 0.9582, 0.2911, 0.9331, 0.3065, 0.8746, 0.2878, 0.9325, 0.2729, 0.9331, 0.3065, 0.892, 0.317, 0.9759, 0.2089, 0.9792, 0.2077, 0.9702, 0.2566, 0.9675, 0.2564, 0.8409, 0.2547, 0.8546, 0.2444, 0.8746, 0.2878, 0.866, 0.29, 0.892, 0.317, 0.9331, 0.3065, 0.9338, 0.3292, 0.9084, 0.3357, 0.8858, 0.3186, 0.892, 0.317, 0.9084, 0.3357, 0.9046, 0.3367, 0.9675, 0.2564, 0.9702, 0.2566, 0.9603, 0.2923, 0.9582, 0.2911, 0.866, 0.29, 0.8746, 0.2878, 0.892, 0.317, 0.8858, 0.3186, 0.9046, 0.3367, 0.9084, 0.3357, 0.9148, 0.3406, 0.9173, 0.3448, 0.9471, 0.3163, 0.9485, 0.3182, 0.9415, 0.3319, 0.9403, 0.3265, 0.9331, 0.3065, 0.9582, 0.2911, 0.9471, 0.3163, 0.9338, 0.3292, 0.9582, 0.2911, 0.9603, 0.2923, 0.9485, 0.3182, 0.9471, 0.3163, 0.9332, 0.3418, 0.9333, 0.3385, 0.9403, 0.3265, 0.9415, 0.3319, 0.9173, 0.3448, 0.9148, 0.3406, 0.9333, 0.3385, 0.9332, 0.3418, 0.9084, 0.3357, 0.9338, 0.3292, 0.9333, 0.3385, 0.9148, 0.3406, 0.9338, 0.3292, 0.9471, 0.3163, 0.9403, 0.3265, 0.9333, 0.3385, 0.8315, 0.1728, 0.8328, 0.1997, 0.7994, 0.2025, 0.7935, 0.1773, 0.9471, 0.1638, 0.9445, 0.138, 0.9691, 0.1317, 0.9733, 0.1569, 0.3753, 0.7824, 0.3706, 0.7399, 0.4066, 0.7324, 0.4067, 0.7534, 0.3706, 0.7399, 0.3692, 0.7164, 0.4017, 0.7186, 0.4066, 0.7324, 0.4887, 0.6776, 0.497, 0.6833, 0.4876, 0.7128, 0.481, 0.7104, 0.332, 0.7516, 0.3292, 0.7243, 0.3692, 0.7164, 0.3706, 0.7399, 0.3395, 0.7952, 0.332, 0.7516, 0.3706, 0.7399, 0.3753, 0.7824, 0.428, 0.6927, 0.4498, 0.6853, 0.4522, 0.716, 0.436, 0.7214, 0.4559, 0.7389, 0.4557, 0.7429, 0.445, 0.7417, 0.4472, 0.7384, 0.4682, 0.7334, 0.47, 0.7365, 0.4557, 0.7429, 0.4559, 0.7389, 0.436, 0.7214, 0.4522, 0.716, 0.4559, 0.7389, 0.4472, 0.7384, 0.4522, 0.716, 0.481, 0.7104, 0.4682, 0.7334, 0.4559, 0.7389, 0.43, 0.7255, 0.436, 0.7214, 0.4472, 0.7384, 0.445, 0.7417, 0.481, 0.7104, 0.4876, 0.7128, 0.47, 0.7365, 0.4682, 0.7334, 0.3983, 0.7218, 0.3974, 0.7551, 0.3831, 0.7561, 0.3818, 0.7291, 0.352, 0.2267, 0.3594, 0.2919, 0.2697, 0.3136, 0.2695, 0.2436, 0.3435, 0.1526, 0.3451, 0.1666, 0.2572, 0.2041, 0.2523, 0.1727, 0.3594, 0.2919, 0.3631, 0.3194, 0.2695, 0.3424, 0.2697, 0.3136, 0.3705, 0.2187, 0.3746, 0.2519, 0.3207, 0.2667, 0.3171, 0.2344, 0.384, 0.7787, 0.3843, 0.7856, 0.3446, 0.787, 0.3446, 0.7815, 0.3986, 0.7115, 0.3983, 0.7218, 0.3818, 0.7291, 0.3801, 0.721, 0.3934, 0.2128, 0.3973, 0.2453, 0.3746, 0.2519, 0.3705, 0.2187, 0.3973, 0.2453, 0.4052, 0.2932, 0.3788, 0.2905, 0.3746, 0.2519, 0.3984, 0.7773, 0.4014, 0.7851, 0.3843, 0.7856, 0.384, 0.7787, 0.3438, 0.7598, 0.3446, 0.7815, 0.2922, 0.7785, 0.2924, 0.77, 0.3481, 0.7313, 0.3487, 0.7376, 0.2994, 0.7605, 0.2972, 0.7581, 0.3746, 0.2519, 0.3788, 0.2905, 0.334, 0.2978, 0.3207, 0.2667, 0.3801, 0.721, 0.3818, 0.7291, 0.3487, 0.7376, 0.3481, 0.7313, 0.3831, 0.7561, 0.384, 0.7787, 0.3446, 0.7815, 0.3438, 0.7598, 0.3818, 0.7291, 0.3831, 0.7561, 0.3438, 0.7598, 0.3487, 0.7376, 0.2972, 0.7581, 0.2994, 0.7605, 0.2924, 0.77, 0.2883, 0.7699, 0.2883, 0.7699, 0.2924, 0.77, 0.2922, 0.7785, 0.2895, 0.7808, 0.3487, 0.7376, 0.3438, 0.7598, 0.2924, 0.77, 0.2994, 0.7605, 0.3446, 0.7815, 0.3446, 0.787, 0.2895, 0.7808, 0.2922, 0.7785, 0.3171, 0.2344, 0.3207, 0.2667, 0.2376, 0.2819, 0.2356, 0.2673, 0.3207, 0.2667, 0.334, 0.2978, 0.2538, 0.2925, 0.2376, 0.2819, 0.4809, 0.604, 0.3459, 0.643, 0.3474, 0.6566, 0.4828, 0.6321, 0.4749, 0.6828, 0.3537, 0.7149, 0.3605, 0.7783, 0.495, 0.7456, 0.4749, 0.6828, 0.6585, 0.6523, 0.6538, 0.609, 0.4828, 0.6321, 0.495, 0.7456, 0.3605, 0.7783, 0.362, 0.8133, 0.4983, 0.7764, 0.2706, 0.7988, 0.2243, 0.8094, 0.2275, 0.8446, 0.2738, 0.8345, 0.2243, 0.8094, 0.1442, 0.8177, 0.1467, 0.8508, 0.2275, 0.8446, 0.2563, 0.6619, 0.2079, 0.677, 0.2128, 0.7029, 0.2591, 0.6925, 0.271, 0.7309, 0.2189, 0.759, 0.2243, 0.8094, 0.2706, 0.7988, 0.1327, 0.7106, 0.09823, 0.7418, 0.0998, 0.7564, 0.1352, 0.7342, 0.2189, 0.759, 0.1399, 0.7782, 0.1442, 0.8177, 0.2243, 0.8094, 0.2079, 0.677, 0.1327, 0.7106, 0.1352, 0.7342, 0.2128, 0.7029, 0.1035, 0.7909, 0.1035, 0.7909, 0.1088, 0.8498, 0.1069, 0.8217, 0.1442, 0.8177, 0.1069, 0.8217, 0.1088, 0.8498, 0.1467, 0.8508, 0.1399, 0.7782, 0.1035, 0.7909, 0.1069, 0.8217, 0.1442, 0.8177, 0.6585, 0.6523, 0.7858, 0.63, 0.7822, 0.5967, 0.6538, 0.609, 0.4828, 0.6321, 0.6538, 0.609, 0.6518, 0.5908, 0.4809, 0.604, 0.495, 0.7456, 0.5005, 0.7961, 0.6689, 0.7491, 0.6651, 0.7138, 0.5023, 0.8133, 0.6702, 0.7611, 0.6689, 0.7491, 0.5005, 0.7961, 0.6689, 0.7491, 0.8005, 0.6957, 0.7949, 0.6774, 0.6651, 0.7138, 0.4983, 0.7764, 0.5023, 0.8133, 0.5005, 0.7961, 0.495, 0.7456, 0.8997, 0.5899, 0.9597, 0.5921, 0.9589, 0.5853, 0.8987, 0.58, 0.9082, 0.6692, 0.9181, 0.6974, 0.9771, 0.6844, 0.9759, 0.6468, 0.9497, 0.6573, 0.6702, 0.7611, 0.7948, 0.7075, 0.8005, 0.6957, 0.6689, 0.7491, 0.6538, 0.609, 0.7822, 0.5967, 0.7807, 0.5826, 0.6518, 0.5908, 0.9733, 0.6046, 0.9687, 0.6073, 0.9738, 0.6223, 0.9785, 0.6188, 0.9738, 0.6223, 0.9759, 0.6468, 0.9803, 0.6432, 0.9785, 0.6188, 0.9003, 0.6108, 0.9687, 0.6073, 0.9597, 0.5921, 0.8997, 0.5899, 0.4194, 0.6973, 0.43, 0.7255, 0.436, 0.7214, 0.428, 0.6927, 0.4498, 0.6853, 0.4522, 0.716, 0.481, 0.7104, 0.4887, 0.6776, 0.7858, 0.63, 0.9003, 0.6108, 0.8997, 0.5899, 0.7822, 0.5967, 0.8005, 0.6957, 0.8429, 0.7207, 0.9181, 0.6974, 0.9082, 0.6692, 0.835, 0.6914, 0.7822, 0.5967, 0.8997, 0.5899, 0.8987, 0.58, 0.7807, 0.5826, 0.7949, 0.6774, 0.8339, 0.6654, 0.9039, 0.6438, 0.9003, 0.6108, 0.7858, 0.63, 0.9039, 0.6438, 0.9473, 0.6322, 0.9738, 0.6223, 0.9687, 0.6073, 0.9003, 0.6108, 0.9589, 0.5853, 0.9597, 0.5921, 0.9687, 0.6073, 0.9733, 0.6046, 0.6651, 0.7138, 0.7949, 0.6774, 0.7858, 0.63, 0.6585, 0.6523, 0.1352, 0.7342, 0.0998, 0.7564, 0.1035, 0.7909, 0.1399, 0.7782, 0.0998, 0.7564, 0.09823, 0.7418, 0.1035, 0.7909, 0.1035, 0.7909, 0.2128, 0.7029, 0.1352, 0.7342, 0.1399, 0.7782, 0.2189, 0.759, 0.2591, 0.6925, 0.2128, 0.7029, 0.2189, 0.759, 0.271, 0.7309, 0.495, 0.7456, 0.6651, 0.7138, 0.6585, 0.6523, 0.4749, 0.6828, 0.3974, 0.7551, 0.3831, 0.7561, 0.384, 0.7787, 0.3984, 0.7773, 0.9181, 0.6974, 0.9283, 0.7117, 0.9772, 0.7008, 0.9771, 0.6844, 0.8429, 0.7207, 0.8563, 0.735, 0.9283, 0.7117, 0.9181, 0.6974, 0.7948, 0.7075, 0.8281, 0.7278, 0.8429, 0.7207, 0.8005, 0.6957, 0.9759, 0.6468, 0.9771, 0.6844, 0.981, 0.6827, 0.9803, 0.6432, 0.9283, 0.7117, 0.934, 0.763, 0.9697, 0.7476, 0.9772, 0.7008, 0.8563, 0.735, 0.876, 0.7771, 0.934, 0.763, 0.9283, 0.7117, 0.9771, 0.6844, 0.9772, 0.7008, 0.9805, 0.6997, 0.981, 0.6827, 0.8281, 0.7278, 0.8411, 0.7442, 0.8563, 0.735, 0.8429, 0.7207, 0.934, 0.763, 0.9343, 0.7956, 0.9589, 0.7829, 0.9697, 0.7476, 0.876, 0.7771, 0.8931, 0.8056, 0.9343, 0.7956, 0.934, 0.763, 0.9772, 0.7008, 0.9697, 0.7476, 0.9725, 0.7478, 0.9805, 0.6997, 0.8411, 0.7442, 0.8643, 0.7801, 0.876, 0.7771, 0.8563, 0.735, 0.8931, 0.8056, 0.9093, 0.8238, 0.9348, 0.8176, 0.9343, 0.7956, 0.886, 0.808, 0.9043, 0.8292, 0.9093, 0.8238, 0.8931, 0.8056, 0.9697, 0.7476, 0.9589, 0.7829, 0.961, 0.7841, 0.9725, 0.7478, 0.8643, 0.7801, 0.886, 0.808, 0.8931, 0.8056, 0.876, 0.7771, 0.9043, 0.8292, 0.9175, 0.8381, 0.9157, 0.8286, 0.9093, 0.8238, 0.9502, 0.8055, 0.9419, 0.819, 0.943, 0.8242, 0.9516, 0.8074, 0.9343, 0.7956, 0.9348, 0.8176, 0.9502, 0.8055, 0.9589, 0.7829, 0.9589, 0.7829, 0.9502, 0.8055, 0.9516, 0.8074, 0.961, 0.7841, 0.9326, 0.8353, 0.943, 0.8242, 0.9419, 0.819, 0.9342, 0.8267, 0.9175, 0.8381, 0.9326, 0.8353, 0.9342, 0.8267, 0.9157, 0.8286, 0.9093, 0.8238, 0.9157, 0.8286, 0.9342, 0.8267, 0.9348, 0.8176, 0.9348, 0.8176, 0.9342, 0.8267, 0.9419, 0.819, 0.9502, 0.8055, 0.8339, 0.6654, 0.7949, 0.6774, 0.8005, 0.6957, 0.835, 0.6914, 0.9497, 0.6573, 0.9759, 0.6468, 0.9738, 0.6223, 0.9473, 0.6322, 0.3753, 0.7824, 0.4067, 0.7534, 0.4066, 0.7324, 0.3706, 0.7399, 0.3706, 0.7399, 0.4066, 0.7324, 0.4017, 0.7186, 0.3692, 0.7164, 0.4887, 0.6776, 0.481, 0.7104, 0.4876, 0.7128, 0.497, 0.6833, 0.332, 0.7516, 0.3706, 0.7399, 0.3692, 0.7164, 0.3292, 0.7243, 0.3395, 0.7952, 0.3753, 0.7824, 0.3706, 0.7399, 0.332, 0.7516, 0.428, 0.6927, 0.436, 0.7214, 0.4522, 0.716, 0.4498, 0.6853, 0.4559, 0.7389, 0.4472, 0.7384, 0.445, 0.7417, 0.4557, 0.7429, 0.4682, 0.7334, 0.4559, 0.7389, 0.4557, 0.7429, 0.47, 0.7365, 0.436, 0.7214, 0.4472, 0.7384, 0.4559, 0.7389, 0.4522, 0.716, 0.4522, 0.716, 0.4559, 0.7389, 0.4682, 0.7334, 0.481, 0.7104, 0.43, 0.7255, 0.445, 0.7417, 0.4472, 0.7384, 0.436, 0.7214, 0.481, 0.7104, 0.4682, 0.7334, 0.47, 0.7365, 0.4876, 0.7128, 0.3983, 0.7218, 0.3818, 0.7291, 0.3831, 0.7561, 0.3974, 0.7551, 0.3537, 0.7149, 0.271, 0.7309, 0.2706, 0.7988, 0.3605, 0.7783, 0.3459, 0.643, 0.2563, 0.6619, 0.2591, 0.6925, 0.3474, 0.6566, 0.3605, 0.7783, 0.2706, 0.7988, 0.2738, 0.8345, 0.362, 0.8133, 0.3705, 0.2187, 0.3171, 0.2344, 0.3207, 0.2667, 0.3746, 0.2519, 0.384, 0.7787, 0.3446, 0.7815, 0.3446, 0.787, 0.3843, 0.7856, 0.3986, 0.7115, 0.3801, 0.721, 0.3818, 0.7291, 0.3983, 0.7218, 0.3934, 0.2128, 0.3705, 0.2187, 0.3746, 0.2519, 0.3973, 0.2453, 0.3973, 0.2453, 0.3746, 0.2519, 0.3788, 0.2905, 0.4052, 0.2932, 0.3984, 0.7773, 0.384, 0.7787, 0.3843, 0.7856, 0.4014, 0.7851, 0.3438, 0.7598, 0.2924, 0.77, 0.2922, 0.7785, 0.3446, 0.7815, 0.3481, 0.7313, 0.2972, 0.7581, 0.2994, 0.7605, 0.3487, 0.7376, 0.3746, 0.2519, 0.3207, 0.2667, 0.334, 0.2978, 0.3788, 0.2905, 0.3801, 0.721, 0.3481, 0.7313, 0.3487, 0.7376, 0.3818, 0.7291, 0.3831, 0.7561, 0.3438, 0.7598, 0.3446, 0.7815, 0.384, 0.7787, 0.3818, 0.7291, 0.3487, 0.7376, 0.3438, 0.7598, 0.3831, 0.7561, 0.2972, 0.7581, 0.2883, 0.7699, 0.2924, 0.77, 0.2994, 0.7605, 0.2883, 0.7699, 0.2895, 0.7808, 0.2922, 0.7785, 0.2924, 0.77, 0.3487, 0.7376, 0.2994, 0.7605, 0.2924, 0.77, 0.3438, 0.7598, 0.3446, 0.7815, 0.2922, 0.7785, 0.2895, 0.7808, 0.3446, 0.787, 0.3171, 0.2344, 0.2356, 0.2673, 0.2376, 0.2819, 0.3207, 0.2667, 0.3207, 0.2667, 0.2376, 0.2819, 0.2538, 0.2925, 0.334, 0.2978])
me_cube.materials.append(mat_plane)
me_cube.use_mirror_vertex_groups = False
me_cube.update()
me_cylinder = bpy.data.meshes.new('Cylinder')
me_cylinder.from_pydata([(0.0, 1.0, -1.0), (9.616e-10, 0.1743, 1.284), (0.7071, 0.7071, -1.0), (0.1233, 0.1233, 1.284), (1.0, 0.0, -1.0), (0.1743, 2.254e-08, 1.284), (0.7071, -0.7071, -1.0), (0.1233, -0.1233, 1.284), (0.0, -1.0, -1.0), (9.616e-10, -0.1743, 1.284), (-0.7071, -0.7071, -1.0), (-0.1233, -0.1233, 1.284), (-1.0, 0.0, -1.0), (-0.1743, 2.254e-08, 1.284), (-0.7071, 0.7071, -1.0), (-0.1233, 0.1233, 1.284), (3.851e-09, 0.9427, -0.2386), (4.268e-09, 0.5847, 0.5229), (0.4135, 0.4135, 0.5229), (0.6666, 0.6666, -0.2386), (0.5847, 1.006e-08, 0.5229), (0.9427, 1.029e-08, -0.2386), (0.4135, -0.4135, 0.5229), (0.6666, -0.6666, -0.2386), (4.268e-09, -0.5847, 0.5229), (3.851e-09, -0.9427, -0.2386), (-0.4135, -0.4135, 0.5229), (-0.6666, -0.6666, -0.2386), (-0.5847, 1.006e-08, 0.5229), (-0.9427, 1.029e-08, -0.2386), (-0.4135, 0.4135, 0.5229), (-0.6666, 0.6666, -0.2386)], [], [(17, 1, 3, 18), (18, 3, 5, 20), (20, 5, 7, 22), (22, 7, 9, 24), (24, 9, 11, 26), (26, 11, 13, 28), (3, 1, 15, 13, 11, 9, 7, 5), (28, 13, 15, 30), (30, 15, 1, 17), (0, 2, 4, 6, 8, 10, 12, 14), (14, 31, 16, 0), (31, 30, 17, 16), (12, 29, 31, 14), (29, 28, 30, 31), (10, 27, 29, 12), (27, 26, 28, 29), (8, 25, 27, 10), (25, 24, 26, 27), (6, 23, 25, 8), (23, 22, 24, 25), (4, 21, 23, 6), (21, 20, 22, 23), (2, 19, 21, 4), (19, 18, 20, 21), (0, 16, 19, 2), (16, 17, 18, 19)])
me_cylinder.polygons.foreach_set('use_smooth', [True] * 26)
_uv = me_cylinder.uv_layers.new(name='UVMap')
_uv.uv.foreach_set('vector', [1.0, 0.8333, 1.0, 1.0, 0.875, 1.0, 0.875, 0.8333, 0.875, 0.8333, 0.875, 1.0, 0.75, 1.0, 0.75, 0.8333, 0.75, 0.8333, 0.75, 1.0, 0.625, 1.0, 0.625, 0.8333, 0.625, 0.8333, 0.625, 1.0, 0.5, 1.0, 0.5, 0.8333, 0.5, 0.8333, 0.5, 1.0, 0.375, 1.0, 0.375, 0.8333, 0.375, 0.8333, 0.375, 1.0, 0.25, 1.0, 0.25, 0.8333, 0.4197, 0.4197, 0.25, 0.49, 0.08029, 0.4197, 0.01, 0.25, 0.08029, 0.08029, 0.25, 0.01, 0.4197, 0.08029, 0.49, 0.25, 0.25, 0.8333, 0.25, 1.0, 0.125, 1.0, 0.125, 0.8333, 0.125, 0.8333, 0.125, 1.0, 0.0, 1.0, 0.0, 0.8333, 0.75, 0.49, 0.9197, 0.4197, 0.99, 0.25, 0.9197, 0.08029, 0.75, 0.01, 0.5803, 0.08029, 0.51, 0.25, 0.5803, 0.4197, 0.125, 0.5, 0.125, 0.6667, 0.0, 0.6667, 0.0, 0.5, 0.125, 0.6667, 0.125, 0.8333, 0.0, 0.8333, 0.0, 0.6667, 0.25, 0.5, 0.25, 0.6667, 0.125, 0.6667, 0.125, 0.5, 0.25, 0.6667, 0.25, 0.8333, 0.125, 0.8333, 0.125, 0.6667, 0.375, 0.5, 0.375, 0.6667, 0.25, 0.6667, 0.25, 0.5, 0.375, 0.6667, 0.375, 0.8333, 0.25, 0.8333, 0.25, 0.6667, 0.5, 0.5, 0.5, 0.6667, 0.375, 0.6667, 0.375, 0.5, 0.5, 0.6667, 0.5, 0.8333, 0.375, 0.8333, 0.375, 0.6667, 0.625, 0.5, 0.625, 0.6667, 0.5, 0.6667, 0.5, 0.5, 0.625, 0.6667, 0.625, 0.8333, 0.5, 0.8333, 0.5, 0.6667, 0.75, 0.5, 0.75, 0.6667, 0.625, 0.6667, 0.625, 0.5, 0.75, 0.6667, 0.75, 0.8333, 0.625, 0.8333, 0.625, 0.6667, 0.875, 0.5, 0.875, 0.6667, 0.75, 0.6667, 0.75, 0.5, 0.875, 0.6667, 0.875, 0.8333, 0.75, 0.8333, 0.75, 0.6667, 1.0, 0.5, 1.0, 0.6667, 0.875, 0.6667, 0.875, 0.5, 1.0, 0.6667, 1.0, 0.8333, 0.875, 0.8333, 0.875, 0.6667])
me_cylinder.materials.append(mat_propeller)
me_cylinder.update()
me_plane = bpy.data.meshes.new('Plane')
me_plane.from_pydata([(-0.02364, -0.0361, -2.815e-08), (0.02364, -0.0361, -2.815e-08), (-0.03584, 0.03107, 1.82e-08), (0.03584, 0.03107, 1.82e-08), (-0.01358, 0.4862, 0.00415), (0.01358, 0.4862, -0.00415), (-0.06899, 0.2407, 0.01129), (-0.06764, 0.308, 0.01703), (0.06764, 0.308, -0.01703), (0.06899, 0.2407, -0.01129), (-0.0536, 0.39, 0.01638), (-0.02957, 0.4574, 0.009037), (0.02957, 0.4574, -0.009037), (0.0536, 0.39, -0.01638), (0.04159, 0.4237, -0.01271), (-0.04159, 0.4237, 0.01271)], [], [(0, 1, 3, 2), (11, 12, 5, 4), (2, 3, 9, 6), (8, 7, 6, 9), (14, 15, 10, 13), (7, 8, 13, 10), (12, 11, 15, 14)])
me_plane.polygons.foreach_set('use_smooth', [True] * 7)
me_plane.polygons.foreach_set('material_index', [0, 1, 0, 0, 0, 0, 1])
_uv = me_plane.uv_layers.new(name='UVMap')
_uv.uv.foreach_set('vector', [0.0, 0.0, 1.0, 0.0, 1.0, 1.0, 0.0, 1.0, 0.0, 1.0, 1.0, 1.0, 1.0, 1.0, 0.0, 1.0, 0.0, 1.0, 1.0, 1.0, 1.0, 1.0, 0.0, 1.0, 1.0, 1.0, 0.0, 1.0, 0.0, 1.0, 1.0, 1.0, 1.0, 1.0, 0.0, 1.0, 0.0, 1.0, 1.0, 1.0, 0.0, 1.0, 1.0, 1.0, 1.0, 1.0, 0.0, 1.0, 1.0, 1.0, 0.0, 1.0, 0.0, 1.0, 1.0, 1.0])
me_plane.materials.append(mat_propeller_base)
me_plane.materials.append(mat_propeller_tip)
me_plane.update()
me_cube_001 = bpy.data.meshes.new('Cube.001')
me_cube_001.from_pydata([(1.749, -1.092, -1.76), (1.419, -1.088, -0.02946), (1.812, 0.6341, -1.827), (1.437, 0.6341, 0.4473), (0.0, 0.6341, -1.827), (0.0, 0.6341, 1.021), (0.0, -1.092, -1.76), (0.0, -1.085, 0.6969), (1.812, 2.17, -1.8), (1.437, 2.17, -0.06592), (0.0, 2.17, -1.8), (0.0, 2.17, 0.6281), (1.543, -2.901, -1.681), (0.0, -3.39, -1.659)], [], [(5, 3, 9, 11), (2, 3, 1, 0), (4, 2, 0, 6), (0, 1, 12), (3, 5, 7, 1), (10, 11, 9, 8), (3, 2, 8, 9), (2, 4, 10, 8), (1, 7, 13, 12), (6, 0, 12, 13)])
me_cube_001.polygons.foreach_set('use_smooth', [True] * 10)
_uv = me_cube_001.uv_layers.new(name='UVMap')
_uv.uv.foreach_set('vector', [0.75, 0.5, 0.6013, 0.5, 0.5833, 0.4821, 0.75, 0.5, 0.375, 0.5, 0.6013, 0.5, 0.5666, 0.75, 0.375, 0.75, 0.25, 0.5, 0.375, 0.5, 0.375, 0.75, 0.25, 0.75, 0.375, 0.75, 0.5666, 0.75, 0.3603, 0.75, 0.6013, 0.5, 0.75, 0.5, 0.75, 0.75, 0.5666, 0.75, 0.375, 0.375, 0.625, 0.375, 0.5833, 0.4821, 0.375, 0.5, 0.6013, 0.5, 0.375, 0.5, 0.375, 0.5, 0.5833, 0.4821, 0.375, 0.5, 0.25, 0.5, 0.25, 0.5, 0.375, 0.5, 0.5666, 0.75, 0.75, 0.75, 0.75, 0.75, 0.6235, 0.75, 0.25, 0.75, 0.375, 0.75, 0.3603, 0.75, 0.25, 0.75])
me_cube_001.materials.append(mat_cockpit)
me_cube_001.update()

# ---- objects
ob_cube = bpy.data.objects.new('Cube', me_cube_002)
ob_cylinder = bpy.data.objects.new('Cylinder', me_cylinder_001)
ob_plane = bpy.data.objects.new('Plane', me_plane_001)
ob_cylinder_001 = bpy.data.objects.new('Cylinder.001', me_cylinder_001)
ob_cylinder_002 = bpy.data.objects.new('Cylinder.002', me_cylinder_002)
ob_cylinder_003 = bpy.data.objects.new('Cylinder.003', me_cylinder_003)
ob_cylinder_004 = bpy.data.objects.new('Cylinder.004', me_cylinder_004)
ob_camera = bpy.data.objects.new('Camera', cam_camera)
ob_light = bpy.data.objects.new('Light', light_light)
ob_front = bpy.data.objects.new('front', None)
ob_side = bpy.data.objects.new('side', None)
ob_top = bpy.data.objects.new('top', None)
ob_plane_body = bpy.data.objects.new('plane body', me_cube)
ob_propeller_cone = bpy.data.objects.new('propeller cone', me_cylinder)
ob_prop1 = bpy.data.objects.new('prop1', me_plane)
ob_prop2 = bpy.data.objects.new('prop2', me_plane)
ob_prop3 = bpy.data.objects.new('prop3', me_plane)
ob_cockpit = bpy.data.objects.new('cockpit', me_cube_001)
ob_plane_controller = bpy.data.objects.new('plane controller', None)
ob_propeller_controller = bpy.data.objects.new('propeller controller', None)

# ---- transforms, parenting, visibility, modifiers, constraints
ob_cube.location = (3.401, -0.7471, 1.0)
ob_cube.rotation_euler = (0.0, -0.0, 3.142)
ob_cube.lock_rotations_4d = False
ob_cube.empty_display_type = 'ARROWS'
ob_cube.lineart.crease_threshold = 0.0
ob_cylinder.location = (3.401, 0.6835, 0.3462)
ob_cylinder.rotation_euler = (0.0, -0.0, 3.142)
ob_plane.location = (0.0, 0.0, 0.0)
ob_plane.scale = (50.0, 50.0, 50.0)
ob_cylinder_001.location = (3.401, 1.683, 0.3462)
ob_cylinder_001.rotation_euler = (0.0, -0.0, 3.142)
ob_cylinder_002.location = (3.401, 1.683, 0.3462)
ob_cylinder_002.rotation_euler = (0.0, -0.0, 3.142)
ob_cylinder_003.location = (3.401, 2.683, 0.3462)
ob_cylinder_003.rotation_euler = (0.0, -0.0, 3.142)
ob_cylinder_004.location = (3.401, 3.683, 0.3462)
ob_cylinder_004.rotation_euler = (0.0, -0.0, 3.142)
ob_camera.location = (32.48, -1.311, 2.006)
ob_camera.rotation_euler = (1.654, -2.637e-07, 1.52)
ob_camera.lock_rotations_4d = False
ob_camera.empty_display_type = 'ARROWS'
ob_camera.color = (0.0, 0.0, 0.0, 0.0)
ob_camera.display_type = 'WIRE'
ob_camera.lineart.crease_threshold = 0.0
ob_light.location = (4.076, 1.005, 5.904)
ob_light.rotation_euler = (0.6503, 0.05522, 1.866)
ob_light.lock_rotations_4d = False
ob_light.empty_display_type = 'ARROWS'
ob_light.color = (0.0, 0.0, 0.0, 0.0)
ob_light.lineart.crease_threshold = 0.0
ob_front.location = (0.06152, 2.658, 0.1623)
ob_front.rotation_euler = (1.571, -0.0, 0.0)
ob_front.scale = (1.154, 1.174, 1.174)
ob_front.empty_display_type = 'IMAGE'
ob_front.empty_display_size = 5.0
ob_front.show_empty_image_perspective = False
ob_front.use_empty_image_alpha = True
ob_front.color = (1.0, 1.0, 1.0, 0.5)
ob_side.location = (-2.922, 0.1158, 0.003472)
ob_side.rotation_euler = (1.571, -0.0, 1.571)
ob_side.scale = (1.192, 1.192, 1.192)
ob_side.empty_display_type = 'IMAGE'
ob_side.empty_display_size = 5.0
ob_side.show_empty_image_perspective = False
ob_side.use_empty_image_alpha = True
ob_side.color = (1.0, 1.0, 1.0, 0.5)
ob_top.location = (0.05782, 0.0, -1.612)
ob_top.empty_display_type = 'IMAGE'
ob_top.empty_display_size = 5.0
ob_top.show_empty_image_perspective = False
ob_top.use_empty_image_alpha = True
ob_top.color = (1.0, 1.0, 1.0, 0.5)
ob_plane_body.parent = ob_plane_controller
ob_plane_body.location = (-5.96e-08, 0.358, -0.02876)
ob_plane_body.rotation_euler = (0.0, -0.0, 3.142)
ob_plane_body.lock_rotations_4d = False
ob_plane_body.empty_display_type = 'ARROWS'
ob_plane_body.lineart.crease_threshold = 0.0
ob_propeller_cone.parent = ob_propeller_controller
ob_propeller_cone.matrix_parent_inverse = Matrix(((1.503, -0.0, -0.0, -8.95e-07), (-0.0, 1.503, 0.0, 2.64), (-0.0, -0.0, 1.503, 0.04353), (-0.0, 0.0, -0.0, 1.0)))
ob_propeller_cone.location = (5.956e-07, -1.757, -0.02897)
ob_propeller_cone.rotation_euler = (1.571, -0.0, 0.0)
ob_propeller_cone.scale = (0.1269, 0.1269, 0.1269)
ob_prop1.parent = ob_propeller_controller
ob_prop1.matrix_parent_inverse = Matrix(((1.503, -0.0, -0.0, -8.95e-07), (-0.0, 1.503, 0.0, 2.64), (-0.0, -0.0, 1.503, 0.04353), (-0.0, 0.0, -0.0, 1.0)))
ob_prop1.location = (5.956e-07, -1.686, 0.08765)
ob_prop1.rotation_euler = (1.571, -0.0, 0.0)
_m = ob_prop1.modifiers.new('Solidify', 'SOLIDIFY')
_m.thickness = 0.02
_m.offset = 0.0
ob_prop2.parent = ob_propeller_controller
ob_prop2.matrix_parent_inverse = Matrix(((1.503, -0.0, -0.0, -8.95e-07), (-0.0, 1.503, 0.0, 2.64), (-0.0, -0.0, 1.503, 0.04353), (-0.0, 0.0, -0.0, 1.0)))
ob_prop2.location = (0.1008, -1.686, -0.08696)
ob_prop2.rotation_euler = (1.571, 2.094, -2.327e-07)
_m = ob_prop2.modifiers.new('Solidify', 'SOLIDIFY')
_m.thickness = 0.02
_m.offset = 0.0
ob_prop3.parent = ob_propeller_controller
ob_prop3.matrix_parent_inverse = Matrix(((1.503, -0.0, -0.0, -8.95e-07), (-0.0, 1.503, 0.0, 2.64), (-0.0, -0.0, 1.503, 0.04353), (-0.0, 0.0, -0.0, 1.0)))
ob_prop3.location = (-0.1008, -1.686, -0.08696)
ob_prop3.rotation_euler = (1.571, 4.189, 2.327e-07)
_m = ob_prop3.modifiers.new('Solidify', 'SOLIDIFY')
_m.thickness = 0.02
_m.offset = 0.0
ob_cockpit.parent = ob_plane_controller
ob_cockpit.location = (5.96e-07, -0.2258, 0.2578)
ob_cockpit.scale = (0.07539, 0.07539, 0.07539)
_m = ob_cockpit.modifiers.new('Mirror', 'MIRROR')
_m.use_clip = True
ob_plane_controller.location = (0.0, 38.64, 9.564)
ob_propeller_controller.parent = ob_plane_controller
ob_propeller_controller.location = (5.956e-07, -1.757, -0.02897)
ob_propeller_controller.rotation_euler = (0.0, 0.07439, 0.0)
ob_propeller_controller.scale = (0.6655, 0.6655, 0.6655)
ob_propeller_controller.empty_display_type = 'CIRCLE'

# ---- collection membership
col_collection.objects.link(ob_cube)
col_collection.objects.link(ob_cylinder)
col_collection.objects.link(ob_plane)
col_collection.objects.link(ob_cylinder_001)
col_collection.objects.link(ob_cylinder_002)
col_collection.objects.link(ob_cylinder_003)
col_collection.objects.link(ob_cylinder_004)
col_collection.objects.link(ob_camera)
col_collection.objects.link(ob_light)
col_plane_ref.objects.link(ob_front)
col_plane_ref.objects.link(ob_side)
col_plane_ref.objects.link(ob_top)
col_plane.objects.link(ob_plane_body)
col_plane.objects.link(ob_propeller_cone)
col_plane.objects.link(ob_prop1)
col_plane.objects.link(ob_prop2)
col_plane.objects.link(ob_prop3)
col_plane.objects.link(ob_cockpit)
col_plane.objects.link(ob_plane_controller)
col_plane.objects.link(ob_propeller_controller)

# ---- scene / render settings (as saved in the file)
scene.camera = ob_camera
scene.frame_start = 1; scene.frame_end = 250; scene.frame_set(1)
scene.render.engine = 'BLENDER_EEVEE_NEXT'
scene.render.fps = 25
bpy.context.view_layer.update()
